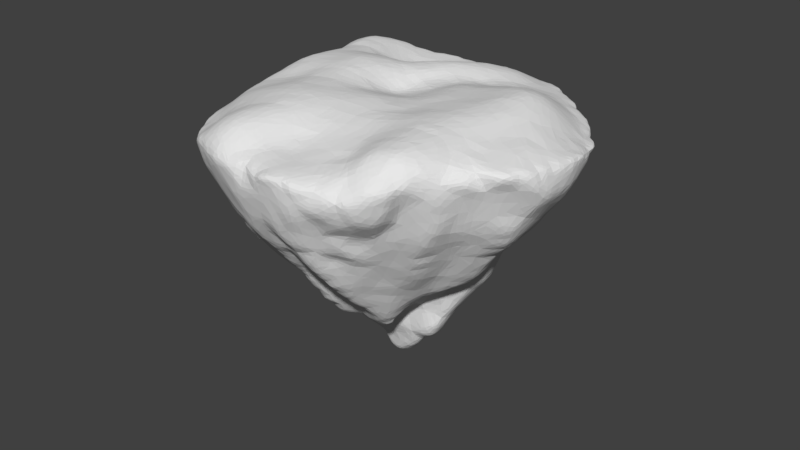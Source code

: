 # Source: Island.blend  (saved by Blender 2.79.0; exported with 4.5.12 LTS)
import bpy
from mathutils import Matrix  # noqa: F401  (used for matrix-valued properties, if any)

bpy.ops.wm.read_factory_settings(use_empty=True)
scene = bpy.context.scene
scene.name = 'Scene'

# ---- collections
col_collection_1 = bpy.data.collections.new('Collection 1'); scene.collection.children.link(col_collection_1)

# ---- materials (node trees are filled in below, after node groups)
mat_material_001 = bpy.data.materials.new('Material.001')
mat_material_001.alpha_threshold = 0.0
mat_material_001.use_transparent_shadow = False
mat_material_001.roughness = 0.5

# ---- material node trees

# ---- world
world_world = bpy.data.worlds.new('World'); scene.world = world_world
world_world.color = (0.05088, 0.05088, 0.05088)
world_world.use_sun_shadow = False
world_world.sun_shadow_jitter_overblur = 0.0
world_world.cycles.sampling_method = 'MANUAL'

# ---- meshes
me_cone = bpy.data.meshes.new('Cone')
me_cone.from_pydata([(0.2357, 0.08682, -1.12), (-0.02222, -0.03873, -1.138), (0.5063, -0.3871, -1.143), (-0.8333, 0.3641, -0.7966), (0.3881, -0.05231, -1.188), (0.5497, -0.02114, -1.177), (-0.304, 0.6029, -1.114), (-0.3579, -0.1501, -1.182), (0.1969, -0.1273, -1.15), (0.695, 0.4473, -1.111), (0.8694, 0.2546, -0.7517), (-0.04432, -0.9482, -1.047), (0.5214, -0.5268, -1.134), (0.5347, 0.674, -0.7351), (0.7762, -0.2811, -1.078), (-0.6915, -0.5219, -0.9035), (-0.1855, -0.179, -1.149), (0.8467, 0.3329, -0.7604), (0.8377, 0.5459, -1.126), (-0.9794, 0.0008963, -1.052), (0.4247, -0.4105, -1.172), (-0.8688, 0.3307, -1.036), (-0.4058, -0.09119, -1.187), (-0.6483, 0.5251, -1.071), (0.1509, -0.5345, -1.194), (-0.355, -0.4295, -1.142), (-0.6163, 0.02509, -1.167), (-0.2321, 0.4335, -1.143), (0.1427, 0.9771, -0.8981), (-0.1522, -0.2717, -1.156), (0.1123, 0.9452, -0.8505), (0.2718, -0.9223, -0.8415), (-0.03704, -0.922, -0.7284), (-0.08043, -0.4838, -1.142), (0.3461, 0.0414, -1.179), (-0.219, -0.5362, -1.111), (-0.8382, 0.2132, -1.086), (0.7419, 0.7126, -0.8748), (-0.4627, 0.1401, -1.191), (-0.5983, -0.5348, -0.7347), (-0.7784, 0.1903, -1.119), (-0.7498, -0.0627, -0.5633), (-0.433, -0.02702, -1.187), (-0.2684, -0.1989, -1.162), (0.08729, -0.0829, -1.143), (-0.561, 0.2579, -1.189), (-0.2123, -0.1152, -1.147), (0.8908, 0.5188, -1.124), (-0.7917, 0.3675, -1.055), (-0.2266, -0.03279, -1.151), (-0.4087, 0.8728, -0.9384), (0.09751, 0.4577, -1.115), (-0.2461, -0.7008, -1.082), (0.1386, 0.204, -1.078), (-0.6774, -0.4979, -1.152), (0.5568, 0.5516, -1.03), (-0.7936, -0.04185, -1.118), (-0.8936, 0.2613, -1.05), (-0.8155, -0.06997, -0.63), (-0.7668, -0.1062, -1.116), (-0.8227, -0.1597, -0.7692), (-0.07653, -0.2755, -1.162), (-0.6652, 0.08639, -1.152), (-0.4501, 0.2128, -1.191), (-0.06744, 0.5262, -1.081), (-0.06562, 0.2096, -1.131), (0.461, -0.02408, -1.189), (0.7794, 0.5576, -0.8247), (-0.6959, -0.6516, -0.9718), (-0.5736, -0.6715, -1.118), (0.9621, 0.2581, -0.9479), (-0.3262, 0.7397, -1.053), (-0.2365, -0.03229, 0.07685), (-0.5172, -0.04674, -1.19), (-0.002351, -0.03246, 0.2962), (-0.7621, -0.2172, -0.7307), (0.06368, -0.1232, 0.07782), (0.6068, 0.6244, -0.7505), (0.8673, 0.09193, -0.7987), (-0.6593, -0.4718, -0.747), (0.8438, 0.05601, -1.088), (0.08093, -0.298, -0.03258), (0.8957, 0.5467, -0.9302), (0.06004, -0.9769, -0.9004), (0.265, -0.07871, -1.158), (-0.9269, 0.3291, -0.9794), (-0.1189, 0.7532, -1.068), (-0.4878, 0.7077, -0.6676), (0.3171, 0.2077, -1.156), (0.3267, -0.2559, -1.183), (-0.4673, -0.5964, -1.135), (-0.1629, -0.4783, -1.13), (0.392, 0.7993, -0.7446), (-0.6255, 0.4445, -0.7184), (-0.06206, -0.8658, -0.6522), (0.6716, 0.1226, -1.165), (0.7452, -0.02461, -1.157), (0.896, 0.135, -0.8383), (0.7837, -0.3621, -0.8471), (-0.1454, -0.1135, -0.06795), (-0.5734, -0.131, -1.178), (0.9665, 0.4704, -1.03), (-0.1749, -0.3943, -1.146), (-0.8804, -0.1606, -0.9088), (-0.9216, 0.04421, -1.074), (0.2855, -0.7611, -1.159), (0.6421, 0.494, -1.073), (-0.9929, 0.02752, -0.9077), (-0.2443, -0.42, -1.135), (-0.3519, -0.219, -1.18), (-0.5868, 0.1128, -1.18), (-0.6006, -0.06662, -1.171), (-0.7532, -0.1693, -1.111), (-0.7377, -0.5407, -1.015), (-0.7843, -0.3121, -0.8831), (0.6437, -0.2082, -1.138), (-0.857, 0.046, -0.6859), (-0.575, 0.5736, -0.7161), (0.03283, -0.4786, -1.171), (-0.4893, -0.7925, -1.048), (-0.6921, 0.4056, -0.7348), (-0.1882, 0.5643, -0.3573), (-0.1732, 0.09917, -1.156), (0.428, 0.4984, -1.068), (0.152, 0.2758, -1.1), (0.184, -0.1981, -1.166), (-0.5474, 0.6198, -0.6518), (-0.4709, -0.3174, -1.188), (-0.04492, 0.6128, -0.3743), (0.08145, -0.9673, -0.8755), (0.844, 0.4463, -0.8405), (-0.3585, -0.6411, -1.083), (0.09916, -0.6306, -1.178), (-0.6804, 0.5938, -1.004), (-0.8872, 0.3249, -0.8505), (-0.08007, 0.2931, -1.136), (0.8314, 0.5683, -0.876), (0.7856, 0.6809, -1.078), (0.005888, 0.7296, -0.5014), (-0.7304, 0.4717, -1.047), (0.5426, 0.0449, -1.18), (-0.283, 0.1441, -1.162), (-0.8801, 0.08643, -0.749), (0.41, 0.8957, -0.8418), (-0.2183, 0.3371, -0.1537), (-0.3688, 0.3347, -1.18), (0.4518, -0.5737, -1.145), (0.07462, -0.1542, -1.164), (0.02479, 0.9362, -1.028), (-0.5111, 0.4298, -0.6173), (-0.489, 0.5355, -1.149), (0.3756, -0.1236, -1.184), (-0.4376, -0.449, -1.162), (0.5255, 0.3023, -1.147), (0.8273, 0.319, -1.127), (-0.7855, 0.5126, -0.9144), (-0.4138, 0.7517, -0.8071), (0.5666, 0.8058, -1.027), (-0.3663, 0.1783, -1.171), (0.6265, 0.3989, -1.098), (-0.3251, -0.2827, -1.167), (0.6745, 0.5612, -0.7588), (-0.5002, 0.4492, -1.183), (0.5963, 0.273, -1.145), (0.7957, 0.4092, -1.137), (0.6512, 0.7656, -0.8645), (-0.1925, -0.6007, -1.101), (0.5968, 0.6589, -1.036), (0.2535, -0.378, -1.195), (0.5234, -0.7943, -0.8429), (-0.01702, -0.5385, -1.149), (0.9705, 0.3639, -0.9424), (0.2041, -0.4419, -1.199), (0.183, 0.4006, -1.139), (-0.4645, -0.3857, -1.179), (-0.4756, 0.06764, -1.19), (0.4313, -0.6805, -1.121), (-0.8979, 0.1678, -0.7962), (-0.5643, 0.7069, -0.9981), (-0.3512, 0.09466, -1.174), (0.5775, -0.7387, -0.8413), (-0.1208, -0.7501, -1.07), (0.8086, 0.3948, -0.7801), (-0.9645, 0.2143, -0.9081), (0.0336, -0.2664, -1.172), (0.3732, -0.6053, -1.159), (0.8129, 0.6469, -0.8917), (0.4716, 0.3573, -1.121), (-0.6705, 0.6681, -0.897), (-0.547, 0.6782, -0.6997), (-0.5209, 0.6641, -1.046), (-0.007457, -0.1212, -1.161), (-0.7175, 0.553, -0.9353), (-0.3816, -0.3662, -1.161), (0.7423, -0.5139, -0.8807), (0.06007, -0.3287, -1.175), (0.1527, 0.1211, -1.07), (0.01512, 0.493, -1.091), (-0.3682, 0.8131, -1.023), (0.7008, 0.04479, -1.164), (0.02924, 0.2483, -1.098), (-0.7605, -0.4127, -0.8781), (0.5167, 0.1311, -1.186), (-0.9778, 0.1315, -0.972), (-0.8781, 0.4654, -0.9943), (0.4565, 0.152, -1.19), (-0.1389, -0.2718, -0.00285), (0.08698, -0.3912, -1.183), (-0.4111, -0.5125, -1.141), (-0.6002, 0.3529, -0.5516), (-0.7698, 0.3271, -0.7015), (-0.3488, 0.7958, -0.8039), (0.02027, 0.8686, -0.68), (-0.5462, -0.195, -1.187), (0.1834, -0.118, 0.1886), (-0.9287, 0.3824, -1.017), (-0.5645, 0.7477, -0.8549), (0.4017, 0.6532, -1.034), (-0.8508, 0.08722, -1.104), (-0.9207, 0.247, -0.85), (0.1674, 0.03814, -1.09), (0.5085, -0.255, -1.147), (0.4239, 0.8305, -1.016), (-0.519, -0.2588, -1.193), (0.8362, 0.1401, -1.109), (-0.08053, -0.6503, -1.098), (0.1164, -0.4579, -1.19), (0.1174, 0.9987, -0.9826), (0.298, 0.9701, -1.007), (-0.6826, 0.4283, -1.102), (0.03595, -0.9829, -0.9426), (0.7761, 0.07284, -1.148), (0.04946, -0.2914, -0.01787), (0.3244, -0.4273, -1.193), (-0.3849, -0.5765, -1.108), (0.1583, -0.8793, -0.7328), (-0.3056, -0.3698, -1.148), (0.0451, 0.01089, -1.113), (0.4554, 0.8265, -0.8052), (-0.3153, 0.9273, -0.8691), (0.6012, -0.1127, -1.16), (-0.6144, 0.7523, -0.9864), (-0.9293, 0.08563, -0.8226), (0.007016, -0.2033, -1.17), (0.1569, 0.6104, -1.135), (-0.8752, -0.09177, -0.7333), (-0.5077, 0.8021, -0.8755), (0.4196, -0.01669, -0.07753), (-0.4929, 0.308, -1.199), (-0.8549, 0.459, -0.9135), (-0.1477, 0.2433, -1.146), (-0.937, 0.2899, -0.9129), (-0.04979, 0.7072, -0.4463), (0.403, 0.337, -1.139), (-0.8087, 0.2374, -0.6965), (-0.4363, 0.8429, -0.9951), (0.161, 0.7767, -1.09), (0.2624, 0.5496, -1.13), (-0.6013, -0.06294, -0.3707), (-0.6053, 0.05532, -0.3705), (-0.5739, 0.1853, -1.185), (-0.9927, -0.05168, -1.002), (-0.7107, -0.02178, -1.13), (0.3174, 0.687, -1.059), (-0.2409, 0.04983, -1.158), (-0.7174, 0.3317, -1.115), (-0.7642, 0.1072, -1.123), (0.05595, 0.6724, -1.111), (0.01498, 0.3316, -1.101), (0.6059, 0.3336, -1.124), (-0.9844, 0.05419, -0.9839), (-0.1899, 0.3385, -1.146), (-0.685, 0.3763, -0.6548), (-0.6786, -0.06115, -0.4767), (-0.9058, -0.07345, -1.091), (-0.2747, 0.8656, -0.7818), (0.6338, 0.609, -1.048), (0.1106, 0.3707, -1.102), (-0.07965, 0.9196, -0.7829), (-0.4681, 0.711, -1.034), (0.4872, 0.4366, -1.077), (-0.1296, 0.7305, -0.4944), (0.4716, -0.3178, -1.157), (-0.07505, 0.8737, -0.6729), (-0.6024, 0.6453, -0.8038), (-0.2847, 0.3061, -0.1262), (-0.6835, 0.2295, -1.148), (-0.2921, 0.5786, -0.4723), (-0.7883, 0.4438, -1.023), (-0.133, 0.828, -1.045), (-0.2578, 0.7414, -1.054), (-0.1896, 0.6932, -0.4667), (-0.2979, 0.7767, -0.6893), (-0.4048, 0.4919, -0.5637), (-0.3955, 0.7401, -1.042), (-0.6354, 0.1713, -1.166), (-0.189, 0.7448, -1.056), (-0.388, 0.7507, -0.6754), (-0.2324, 0.5836, -1.109), (-0.2654, 0.504, -0.3746), (-0.5662, 0.4865, -0.6953), (-0.1084, -0.06744, 0.1049), (-0.261, 0.9332, -1.011), (0.2469, 0.7461, -1.073), (-0.3712, 0.486, -0.5075), (-0.3647, 0.5608, -0.5267), (-0.02458, 0.6752, -1.093), (-0.6955, 0.4773, -0.8557), (0.01349, 0.7528, -1.095), (-0.4435, 0.839, -0.8781), (-0.2061, 0.7407, -0.5348), (-0.7321, 0.6265, -0.9777), (0.5632, -0.4798, -0.6353), (-0.3116, 0.4965, -1.153), (-0.4421, 0.4402, -0.5843), (-0.2689, 0.664, -0.4966), (-0.7699, 0.3899, -0.7575), (-0.3394, 0.6616, -0.5422), (-0.0513, 0.1266, -1.123), (-0.588, 0.4678, -1.144), (-0.1846, 0.8342, -0.6851), (-0.849, 0.01497, -1.109), (0.09324, 0.7786, -1.096), (-0.6223, 0.7305, -0.8794), (0.1688, 0.8607, -1.054), (-0.1125, 0.9619, -0.8951), (0.04742, -0.773, -1.131), (-0.2703, 0.2163, -1.157), (-0.6309, 0.6381, -1.006), (-0.8769, 0.2796, -0.789), (0.04344, 0.1654, -1.092), (-0.7496, 0.4407, -0.8261), (-0.1786, 0.9043, -0.7641), (-0.8257, -0.2312, -0.9017), (-0.6191, 0.5609, -0.8562), (-0.7629, 0.2651, -0.6513), (0.8811, 0.6073, -0.9324), (-0.01298, 0.9753, -0.8984), (-0.2168, 0.9554, -0.8757), (0.2345, 0.2418, -1.127), (-0.06421, 0.05491, -1.126), (-0.6842, 0.6882, -0.9853), (0.743, 0.4968, -0.7651), (-0.7363, -0.3197, -0.7561), (0.7749, -0.2558, -0.7348), (0.06627, 0.9786, -0.8998), (-0.8235, 0.4069, -0.8666), (-0.1012, 0.9959, -1.001), (0.7361, -0.6063, -0.9956), (-0.9062, -0.1667, -0.9909), (0.5974, 0.805, -0.8661), (-0.4898, -0.1112, -1.192), (-0.6334, 0.2727, -0.5286), (0.08621, 0.5524, -1.122), (0.3185, 0.3699, -1.146), (-0.2132, -0.2047, -0.0409), (-0.8282, 0.171, -0.695), (-0.5038, 0.3705, -1.196), (-0.2578, 0.2888, -1.154), (-0.9757, 0.08092, -1.048), (-0.9649, 0.1355, -0.8836), (0.2526, 0.8414, -0.7285), (-0.1409, -0.08652, -1.146), (-0.05046, 0.7852, -1.081), (0.1548, -0.03358, -1.12), (-0.0946, 0.3769, -1.129), (-0.03644, -0.3437, -1.161), (-0.1434, 0.565, -1.087), (-0.9296, -0.05236, -0.893), (-0.3003, 0.3841, -1.166), (-0.7935, 0.2736, -1.093), (-0.883, 0.1528, -1.079), (-0.678, 0.1383, -0.5269), (0.8737, 0.1779, -0.78), (-0.8624, -0.03227, -0.6806), (0.8629, 0.00739, -0.798), (0.06002, -0.7014, -1.153), (0.621, -0.7207, -1.006), (0.6994, 0.3142, -1.139), (-0.2195, 0.7751, -0.6106), (-0.04501, -0.3045, -0.02412), (-0.6837, -0.08625, -1.137), (0.5989, -0.3809, -1.121), (0.2995, -0.5905, -1.175), (-0.265, 0.3931, -0.2809), (0.4778, 0.7354, -0.7486), (-0.1091, 0.4608, -1.108), (-0.3643, 0.02266, -1.177), (0.3541, 0.4929, -1.108), (-0.4774, 0.6213, -1.094), (-0.02882, 0.8941, -0.7303), (0.7816, -0.1098, -1.127), (-0.1823, 0.8992, -1.022), (-0.02429, 0.5968, -1.085), (0.3992, -0.9303, -0.9561), (-0.6566, -0.1507, -1.148), (-0.5903, -0.5733, -1.172), (-0.6144, -0.7687, -0.9329), (0.9582, 0.03625, -0.9847), (0.6518, -0.4333, -0.7071), (0.4329, -0.2236, -1.172), (0.7703, 0.1583, -1.149), (-0.2754, -0.621, -1.093), (0.8892, -0.2813, -0.9544), (0.7146, -0.3342, -0.7241), (-0.1392, 0.1261, 0.2242), (0.5498, 0.07001, -0.2994), (-0.8071, -0.3249, -0.9685), (0.1034, -0.4424, -0.1603), (-0.1439, -0.4889, -0.2495), (0.7869, -0.466, -0.9162), (0.8346, -0.2537, -1.006), (0.4847, -0.3373, -0.4106), (0.25, -0.1881, 0.04752), (-0.1502, -0.04629, 0.02114), (0.3161, -0.3192, -0.1386), (0.7411, -0.4305, -1.054), (0.2756, -0.4202, -0.1462), (0.6295, -0.1694, -0.4537), (0.1184, 0.05983, 0.3318), (0.5323, -0.2637, -0.3955), (0.277, -0.303, -0.06673), (0.1285, 0.1437, 0.2821), (0.001227, -0.6727, -0.3891), (0.3674, -0.2853, -0.2113), (0.01007, -0.5224, -0.1693), (-0.6744, -0.6439, -0.9056), (-0.4891, -0.2372, -0.3507), (-0.2669, -0.0812, -0.1273), (-0.1431, -0.5881, -0.3968), (0.21, 0.6752, -0.5081), (-0.831, -0.2628, -1.081), (-0.166, -0.6661, -1.084), (-0.6849, -0.298, -1.143), (0.3685, -0.3588, -0.2701), (0.9163, -0.08549, -0.9819), (0.6474, 0.7369, -1.033), (0.3851, -0.09532, -0.04738), (0.5869, -0.1749, -0.4038), (0.3917, -0.1819, -0.1162), (0.4803, -0.2217, -0.277), (0.5938, -0.07555, -0.3558), (0.633, -0.0745, -0.418), (0.3553, -0.06481, 0.008569), (0.5045, -0.1532, -0.2629), (-0.7124, -0.2343, -1.126), (0.7602, 0.02502, -0.616), (0.2884, 0.02928, 0.1575), (0.9181, 0.3754, -0.8701), (0.3313, 0.08404, 0.05389), (0.6187, 0.135, -0.4316), (0.2395, 0.2504, 0.05859), (0.64, 0.04889, -0.4243), (0.4081, 0.04853, -0.03703), (0.6485, 0.3321, -0.5692), (0.8158, -0.3759, -0.9198), (0.7176, 0.2967, -0.6075), (0.4284, 0.1756, -0.1584), (0.7061, 0.06628, -0.514), (0.5949, 0.0811, -0.3712), (0.9646, 0.1292, -0.9898), (0.6841, 0.1598, -0.52), (0.1334, 0.2292, 0.1972), (0.9439, 0.01194, -0.9073), (0.5869, 0.2991, -0.4133), (0.01943, 0.1517, 0.3464), (0.6489, 0.8189, -1.028), (0.6626, 0.4144, -0.6027), (0.2473, 0.1353, 0.1503), (0.3611, 0.1537, -0.04925), (0.6077, 0.226, -0.4209), (-0.9438, -0.09907, -0.9759), (0.523, 0.5013, -0.5035), (0.5925, 0.3759, -0.5201), (-0.0378, -0.8215, -1.084), (0.5483, 0.2371, -0.3195), (0.348, -0.504, -0.3099), (0.5141, 0.4074, -0.415), (0.5374, -0.857, -0.9277), (0.5646, 0.528, -0.6085), (0.6032, 0.7278, -0.8081), (0.1582, 0.9112, -0.7998), (0.6941, -0.6312, -0.8568), (0.4439, 0.52, -0.4879), (0.7319, -0.5208, -1.02), (0.3027, 0.4501, -1.143), (-0.6235, -0.4673, -1.183), (0.09054, -1.003, -1.027), (0.2904, 0.8581, -1.024), (-0.295, -0.9321, -0.9231), (0.2852, 0.1735, 0.0578), (-0.6482, -0.6549, -1.105), (0.3165, 0.1979, 0.009196), (0.1774, -0.4039, -0.1556), (0.247, -0.5794, -0.2975), (0.5507, 0.352, -0.4179), (0.289, 0.2871, -0.03753), (-0.3612, -0.3539, -0.2046), (0.4566, 0.4729, -0.4038), (0.1033, 0.7178, -0.5046), (0.5053, 0.6043, -1.015), (0.3748, 0.5135, -0.416), (0.3523, -0.1662, -0.04734), (0.3756, 0.9448, -0.8918), (0.3696, 0.7664, -1.025), (0.761, 0.7581, -1.054), (0.1944, 0.4991, -1.146), (0.1411, -0.5535, -0.3498), (-0.5225, -0.6272, -1.147), (0.6499, 0.2754, -0.5182), (0.808, 0.7354, -1.005), (-0.7876, -0.4021, -0.95), (0.6036, 0.4573, -0.549), (0.9206, 0.3047, -0.8405), (-0.1627, 0.2647, 0.03808), (0.5665, -0.8224, -1.004), (0.3135, 0.6918, -0.6002), (-0.2968, -0.548, -0.2845), (0.1325, 0.2709, 0.06016), (0.3038, 0.6277, -0.5072), (0.2327, -0.4225, -0.1594), (-0.4096, -0.77, -1.064), (0.4917, -0.7377, -1.055), (-0.06922, 0.195, 0.2362), (0.5125, 0.3245, -0.3128), (0.5292, -0.7738, -1.022), (-0.2892, -0.4581, -0.1924), (0.3543, 0.2804, -0.09284), (0.3005, 0.5304, -0.364), (0.4503, -0.4303, -0.4444), (0.1563, -0.1668, 0.1395), (0.3286, 0.4777, -0.3182), (0.2233, 0.3663, -0.1003), (0.4351, 0.4161, -0.3151), (0.3304, 0.2802, -1.151), (0.2561, 0.9341, -0.8456), (0.1841, 0.8422, -0.714), (0.2094, -0.3158, -0.02897), (0.3072, -0.172, -1.177), (0.2038, 0.2987, 0.006037), (0.3426, 0.002159, 0.06212), (0.4574, 0.04465, -0.1169), (-0.2173, -0.7815, -0.5592), (0.5454, -0.4598, -1.132), (0.2746, 0.5878, -0.4062), (0.9162, 0.09194, -0.8955), (0.0805, 0.2551, 0.1415), (0.1553, 0.7722, -0.6001), (0.2484, 0.7295, -0.5981), (-0.02531, -0.04764, 0.2232), (0.6199, -0.6531, -1.035), (0.1739, 0.3536, -0.04025), (-0.09729, 0.9274, -1.014), (0.9348, -0.1015, -0.8838), (-0.0576, 0.7678, -0.5744), (0.8537, -0.2188, -0.7832), (0.02502, 0.7855, -0.5999), (0.05742, 0.4094, -0.1248), (0.7732, -0.1204, -0.637), (0.1032, 0.6464, -0.417), (0.4434, 0.2363, -1.173), (0.1914, 0.6253, -0.4096), (0.6473, -0.7614, -0.9028), (0.8708, 0.2393, -1.085), (0.8561, -0.07588, -1.028), (-0.2452, 0.6626, -1.08), (0.7186, -0.4482, -0.7934), (0.733, -0.6204, -0.9066), (0.5993, -0.5554, -1.097), (0.7902, -0.3682, -1.033), (-0.1886, 0.4987, -0.2953), (0.157, 0.3915, -0.1157), (0.6595, 0.8205, -0.9164), (0.357, 0.5739, -0.4786), (0.6736, -0.6059, -1.02), (0.5609, -0.6995, -1.043), (0.01283, 0.6571, -0.4158), (0.0289, 0.3888, -0.05127), (-0.02714, 0.2581, 0.1327), (0.597, -0.6114, -0.7722), (0.9823, 0.4085, -1.062), (-0.1062, 0.673, -1.078), (-0.1053, 0.6555, -0.4108), (0.835, -0.154, -1.039), (-0.3738, 0.9068, -0.9993), (0.9319, 0.1994, -1.027), (0.8902, 0.3376, -1.106), (-0.4114, 0.4297, -1.189), (0.01418, 0.5905, -0.3238), (0.1455, 0.5069, -0.2633), (0.7669, -0.3095, -0.7903), (0.7086, -0.69, -0.9068), (0.5174, -0.5525, -0.6195), (-0.06851, 0.1234, 0.3154), (-0.2819, 0.7418, -0.581), (0.7595, -0.567, -0.9261), (-0.3816, 0.6605, -1.085), (-0.6358, -0.5466, -0.848), (0.06845, -0.049, 0.2611), (0.3654, -0.5723, -0.4014), (0.03803, -0.02409, 0.3896), (0.1286, -0.3331, -0.04631), (0.1371, -0.384, -0.1127), (-0.06475, 0.431, -0.1577), (-0.01527, -0.1134, 0.08741), (0.2546, -0.3611, -0.08487), (-0.115, 0.3528, -0.05825), (-0.1282, 0.2374, 0.1456), (0.2592, -0.715, -0.4506), (0.9479, 0.1722, -0.9254), (-0.4879, 0.7237, -0.7943), (-0.2202, 0.5993, -0.4167), (-0.3132, 0.5045, -0.4439), (-0.07771, -0.02848, 0.32), (0.0007645, 0.4159, -1.098), (0.6894, -0.5567, -0.8382), (-0.6722, -0.383, -1.162), (0.1728, 0.6932, -1.117), (-0.5729, 0.5827, -1.079), (-0.21, 0.4415, -0.2546), (0.7204, -0.341, -1.094), (-0.5813, -0.6836, -0.8186), (0.8233, -0.08982, -1.077), (-0.5167, 0.5272, -0.6379), (-0.1299, 0.7793, -0.5972), (0.8511, 0.6887, -1.082), (-0.2736, 0.8269, -1.03), (0.8076, 0.6158, -1.106), (-0.4167, 0.1349, -0.1533), (0.8576, -0.2773, -0.8569), (0.6394, -0.7185, -0.8437), (0.9143, -0.1872, -0.9633), (-0.2853, 0.4314, -0.3424), (0.2197, 0.9768, -0.8971), (-0.4417, 0.3735, -0.4755), (-0.25, 0.2866, -0.0552), (0.6817, -0.2276, -0.5851), (-0.2058, 0.1727, 0.1376), (-0.5874, 0.422, -0.6459), (-0.8976, 0.3702, -0.9115), (0.2873, -0.8625, -1.134), (-0.3764, 0.4097, -0.4898), (0.6408, -0.2902, -0.5786), (0.4686, 0.6763, -0.6943), (0.7922, -0.2059, -1.088), (0.5623, 0.4617, -1.053), (-0.7783, 0.5152, -0.9992), (0.4598, 0.9194, -0.8967), (-0.3518, 0.3771, -0.3703), (-0.3661, 0.3431, -0.297), (-0.7314, -0.5287, -1.107), (-0.324, 0.2317, -0.0475), (-0.04478, 0.3736, -0.05263), (-0.7125, 0.3228, -0.6026), (0.5465, 0.8785, -0.9093), (-0.5922, 0.1921, -0.4384), (-0.6026, 0.3521, -1.17), (-0.2696, 0.08095, 0.1466), (-0.763, 0.1762, -0.6021), (-0.7857, 0.07262, -0.5966), (0.8379, 0.2126, -0.6839), (-0.5269, 0.3294, -0.4395), (0.6724, 0.6833, -0.8087), (-0.3571, 0.1639, -0.05124), (-0.5721, 0.2498, -0.4384), (-0.4709, 0.618, -0.5925), (0.01918, 0.9147, -0.7952), (-0.4366, 0.7351, -0.7357), (-0.7223, 0.2463, -0.5793), (0.6468, 0.4924, -0.6476), (-0.373, 0.09157, -0.05902), (-0.8012, -0.00569, -0.5907), (0.7041, 0.2295, -0.5615), (-0.5443, 0.01781, -1.185), (-0.627, 0.1004, -0.4298), (-0.3816, 0.06577, -0.1426), (0.9513, 0.5507, -0.9859), (-0.3778, 0.8869, -0.8731), (0.1025, 0.8443, -0.6921), (0.6705, 0.2441, -1.148), (0.3607, 0.8724, -0.7871), (0.3763, 0.7495, -0.6933), (0.7048, 0.6612, -1.061), (0.4035, 0.5754, -0.5721), (-0.4718, 0.3124, -0.3413), (-0.4054, 0.2749, -0.1552), (0.5827, 0.1088, -1.177), (0.2877, 0.8856, -0.7919), (-0.5214, 0.2143, -0.3428), (0.7336, 0.4057, -0.7015), (0.794, 0.3346, -0.686), (0.6985, 0.4639, -0.7013), (-0.5508, 0.1131, -0.3435), (0.359, 0.113, -1.18), (-0.2309, 0.01745, 0.2033), (0.2877, 0.7913, -0.6878), (0.7264, 0.3836, -1.129), (0.4377, -0.1845, -0.1837), (-0.652, -0.01938, -0.4149), (-0.2717, -0.01526, 0.1435), (-0.7408, -0.121, -0.6076), (-0.6616, -0.2218, -0.5991), (-0.5488, -0.1277, -0.3493), (-0.3248, 0.002999, -0.09944), (-0.401, -0.04499, -0.2145), (-0.3766, -0.268, -0.2003), (0.5443, -0.1909, -0.3417), (0.3058, 0.962, -0.8915), (-0.2079, 0.1049, 0.1885), (0.4928, -0.09198, -0.2026), (-0.08742, 0.05915, 0.3338), (-0.6085, -0.1177, -0.4208), (-0.6149, 0.4906, -0.783), (0.1891, 0.4568, -0.2432), (-0.48, 0.002828, -0.2659), (-0.3338, 0.3229, -0.1868), (-0.1978, -0.3693, -0.09304), (0.9627, 0.5115, -1.097), (0.6034, 0.5577, -0.7111), (-0.2468, 0.357, -0.2179), (-0.278, 0.2384, 0.005187), (-0.2317, 0.227, 0.05056), (0.5346, -0.0005806, -0.2274), (0.4059, 0.4647, -0.3652), (-0.09826, 0.4742, -0.2266), (0.8474, -0.003167, -1.063), (0.1801, -0.2041, 0.06018), (0.07267, 0.5028, -0.2331), (0.2818, 0.3376, -0.09607), (0.4804, 0.09354, -0.2062), (-0.07465, 0.2589, 0.07837), (0.3464, -0.548, -0.3538), (-0.6056, -0.7715, -1.018), (0.7657, 0.7617, -0.9261), (-0.5574, -0.761, -0.8572), (-0.03871, -0.5401, -0.2182), (0.4736, -0.9054, -0.9946), (-0.8497, -0.1883, -1.092), (0.2148, 0.5639, -0.3551), (0.3995, 0.3326, -0.2001), (-0.6276, -0.7088, -0.8708), (0.7548, 0.1117, -0.5785), (-0.06225, -0.74, -0.4984), (-0.6821, -0.5679, -0.9644), (-0.3642, -0.1403, -0.1742), (-0.1365, -0.5557, -0.3504), (0.3447, -0.9282, -1.064), (-0.01022, -0.7472, -0.4827), (0.2048, -0.9002, -1.134), (-0.1463, 0.9332, -0.8297), (0.3665, -0.6426, -0.4954), (0.4946, -0.6515, -0.717), (0.407, -0.5283, -0.4247), (0.3652, -0.4265, -0.2893), (-0.5472, -0.4053, -1.191), (0.3031, -0.7138, -0.473), (0.4035, -0.6075, -0.5031), (0.4619, -0.7166, -0.6925), (0.4614, -0.5398, -0.5144), (0.4679, 0.2494, -0.2071), (0.9626, 0.3122, -1.038), (0.2256, -0.7021, -1.18), (-0.4526, -0.7367, -0.7131), (0.03435, -0.8438, -1.109), (0.3029, -0.5108, -0.2535), (0.1234, -0.7198, -0.5004), (-0.519, -0.7249, -1.084), (0.2285, -0.7319, -0.4832), (0.02886, -0.4813, -0.1305), (0.2194, -0.8013, -1.17), (-0.242, -0.6195, -0.3433), (0.2619, -0.9593, -0.9155), (0.04511, -0.7699, -0.5264), (0.3349, -0.6925, -0.5098), (0.2809, -0.8331, -0.6457), (0.4137, -0.3877, -0.3624), (0.4119, -0.8727, -1.049), (-0.0272, -0.6115, -0.3123), (-0.1044, -0.7492, -0.5457), (-0.592, -0.4917, -0.678), (0.5394, 0.5793, -0.6914), (0.5241, 0.7727, -0.8065), (0.09345, 0.8749, -1.061), (0.4191, 0.4162, -1.106), (0.4148, -0.5674, -0.4676), (-0.5517, -0.3913, -0.5011), (0.76, 0.4947, -1.12), (-0.03397, -0.6369, -0.3562), (0.07726, -0.812, -0.5871), (-0.6927, -0.1183, -0.5396), (0.8554, -0.07323, -0.7806), (0.5139, -0.1018, -1.171), (0.5907, -0.7923, -0.892), (-0.3788, 0.2191, -0.1046), (0.8402, 0.7004, -0.943), (0.1937, -0.8536, -0.6591), (0.2809, -0.8841, -0.7663), (0.07365, -0.863, -0.6471), (-0.04058, -0.5666, -0.2595), (0.1033, -0.4724, -0.2136), (0.2086, -0.6857, -0.45), (-0.7466, -0.1706, -0.6717), (0.399, -0.7581, -0.6887), (0.442, -0.4962, -1.163), (-0.7145, 0.02159, -0.512), (-0.169, -0.7701, -0.5488), (-0.9154, -0.005684, -0.8064), (-0.214, -0.4253, -0.1691), (-0.1064, -0.4681, -0.2084), (0.4465, -0.4909, -0.4785), (0.807, 0.0133, -0.7203), (0.3389, -0.5047, -1.186), (0.2639, -0.9422, -1.094), (-0.6969, -0.2841, -0.6792), (0.01219, -0.4178, -0.03533), (-0.05745, -0.7856, -0.5459), (0.4184, 0.1084, -0.1279), (-0.5187, -0.4557, -0.5254), (-0.8033, -0.1297, -0.6873), (0.6402, -0.6509, -0.8058), (-0.357, -0.7151, -0.6086), (0.5858, -0.3084, -0.5124), (0.7044, -0.2853, -0.6754), (0.1485, -0.4996, -0.2604), (-0.625, -0.1865, -0.5204), (-0.272, -0.5255, -0.2369), (0.2516, -0.6581, -0.3849), (0.3415, -0.8502, -0.7634), (-0.5956, -0.2861, -0.5122), (0.1759, -0.6305, -0.4274), (-0.4857, -0.52, -0.5496), (0.2189, 0.8, -0.6666), (0.317, -0.629, -0.3825), (0.2957, -0.5476, -0.2847), (0.7866, 0.2569, -0.6386), (0.7169, 0.7985, -0.9828), (0.26, -0.5311, -0.2368), (0.331, -0.6607, -0.4616), (0.4518, -0.842, -0.8575), (-0.5544, -0.8235, -0.9875), (0.2272, -0.2908, -1.185), (-0.3882, -0.505, -0.3805), (0.07542, -0.7304, -0.5061), (-0.1455, -0.04645, 0.1713), (0.4651, -0.6331, -0.604), (0.2146, -0.7805, -0.5598), (0.2488, 0.1585, -1.126), (0.1293, -0.6437, -0.4342), (0.3922, -0.8079, -0.7719), (-0.5588, -0.6082, -0.7513), (0.1128, -0.1626, 0.04681), (0.542, 0.3784, -1.1), (-0.628, -0.6414, -0.8353), (-0.6096, -0.3614, -0.5522), (0.1012, -0.5348, -0.3007), (-0.6418, -0.4428, -0.6756), (0.2052, -0.5783, -0.3296), (-0.6613, -0.3865, -0.6412), (-0.701, -0.4759, -0.8396), (0.2477, -0.765, -0.5251), (0.3423, -0.7865, -0.6556), (0.2993, -0.7511, -0.5195), (0.367, -0.6729, -0.5454), (0.5981, -0.2923, -1.126), (0.2002, -0.5292, -0.2748), (0.1677, -0.4415, -0.2042), (-0.1057, -0.369, -1.153), (-0.3267, -0.5002, -0.2806), (-0.458, -0.6368, -0.5927), (0.3074, -0.9739, -1.035), (-0.2523, -0.5882, -0.3035), (-0.5193, 0.3821, -0.5556), (0.4349, -0.08171, -0.1154), (0.2383, -0.2428, 0.01471), (-0.3676, -0.6725, -0.5457), (0.3371, -0.7162, -0.5458), (0.1505, -0.5314, -0.2882), (0.00867, -0.6393, -1.142), (-0.2158, -0.5369, -0.2651), (0.061, -0.4346, -0.09555), (0.3928, 0.2151, -0.09673), (-0.3325, -0.7071, -0.5188), (0.5121, 0.2239, -0.2691), (0.5438, 0.1434, -0.3293), (-0.2711, -0.8862, -0.7703), (0.4147, 0.2699, -0.1523), (0.4598, 0.3169, -0.2441), (0.3557, 0.3329, -0.156), (0.04821, -0.7144, -0.4473), (0.1043, -0.7478, -0.5469), (0.08804, 0.4466, -0.1864), (0.9306, 0.423, -1.107), (-0.1607, -0.5143, -0.281), (0.535, -0.3778, -0.5157), (0.3345, -0.3526, -0.1918), (0.01006, -0.5598, -0.2304), (-0.19, -0.5718, -0.334), (0.5072, -0.4824, -0.5615), (-0.0003976, 0.5527, -0.2654), (0.001964, 0.4516, -0.181), (0.1688, -0.8509, -1.157), (-0.7845, -0.4188, -1.034), (-0.1082, -0.7106, -0.4881), (-0.05023, -0.7223, -1.093), (0.5583, -0.68, -0.7856), (-0.2968, -0.2757, -0.06167), (0.03894, -0.639, -0.3637), (0.4838, -0.5654, -0.5593), (0.5291, -0.5913, -0.6876), (0.4307, -0.6225, -0.5515), (0.3081, -0.2231, -0.06565), (0.01037, -0.3601, -0.008318), (-0.3409, -0.7169, -0.5616), (0.4929, 0.0002938, -0.1605), (-0.08932, -0.511, -0.2508), (-0.6939, -0.7023, -1.043), (0.07895, -0.9156, -0.7165), (-0.3677, -0.6077, -0.4477), (0.196, -0.7457, -0.5194), (-0.4566, 0.2921, -0.2562), (-0.4505, 0.2244, -0.1882), (-0.4946, 0.2004, -0.2785), (0.8569, 0.4316, -1.136), (-0.4242, 0.08928, -0.2268), (0.1534, -0.9695, -0.9076), (0.1839, -0.5901, -0.3813), (0.5641, 0.1944, -1.174), (-0.4948, 0.09555, -0.2979), (-0.1909, -0.5974, -0.375), (-0.3924, 0.02198, -0.2172), (-0.1069, -0.5327, -0.3019), (-0.004732, -0.7886, -0.5355), (-0.4974, -0.3107, -0.3755), (0.3537, -0.8233, -1.114), (0.2802, -0.05826, 0.1284), (-0.205, -0.9177, -0.7692), (0.136, 0.5637, -0.3073), (0.2383, -0.4573, -0.1873), (-0.1214, 0.5571, -0.3024), (-0.03908, -0.07948, 0.1552), (0.05037, -0.5172, -0.2016), (0.1737, 0.4181, -0.187), (-0.1771, 0.3978, -0.1812), (0.00983, -0.9654, -0.8422), (-0.1102, -0.3483, -0.0385), (0.547, -0.1114, -0.2943), (0.5812, -0.003439, -0.3079), (0.2167, 0.5044, -0.2979), (0.2737, 0.3826, -0.1577), (0.3112, 0.4522, -0.2635), (-0.1935, 0.3204, -0.08649), (-0.7204, -0.6082, -1.049), (-0.5102, -0.101, -0.2713), (-0.3394, -0.06724, -0.1648), (-0.5631, -0.005138, -0.2985), (0.3878, 0.4007, -0.2435), (-0.4371, -0.1222, -0.2229), (-0.1438, -0.01747, 0.2703), (-0.5394, -0.2105, -0.4078), (-0.2967, 0.1357, 0.04161), (-0.6502, -0.2956, -0.604), (-0.7496, -0.3877, -0.7958), (-0.5923, -0.4204, -0.5854), (0.06659, 0.3179, 0.04321), (0.6874, -0.4172, -1.089), (0.2765, 0.6261, -1.104), (-0.7803, -0.2449, -0.8034), (-0.8312, -0.3419, -1.039), (-0.6019, -0.2783, -1.179), (-0.06934, -0.08589, 0.03476), (0.1541, -0.01081, 0.2842), (-0.8627, -0.1459, -0.8299), (-0.871, -0.2175, -0.9776), (-0.7549, -0.4731, -0.9798), (0.09099, -0.006511, 0.3018), (-0.4879, -0.1789, -0.3218), (-0.03362, -0.2255, -0.02254), (-0.728, -0.4579, -1.129), (-0.3266, 0.02721, 0.04024), (-0.1685, 0.02342, 0.2323), (0.2345, -0.1377, 0.135), (0.7856, -0.5194, -0.9618), (-0.8559, -0.2826, -1.008), (-0.7012, -0.4125, -0.7181), (-0.9632, -0.1154, -1.071), (-0.2339, -0.1566, -0.1057), (-0.5198, -0.5608, -0.6313), (0.307, -0.1195, 0.05916), (-0.2207, -0.03193, -0.0386), (0.2026, -0.04979, 0.2488), (0.02041, 0.2407, 0.1988), (-0.5439, -0.3309, -0.4388), (-0.4484, -0.3733, -0.357), (-0.5398, -0.4751, -0.5889), (-0.2807, -0.3716, -0.09492), (-0.3179, -0.1947, -0.1286), (0.08921, -0.2211, -0.02925), (0.2398, -0.5167, -1.195), (0.1325, -0.08504, 0.2293), (0.6946, -0.6974, -0.9937), (-0.05465, -0.38, -0.03011), (-0.1376, -0.4019, -0.1363), (-0.4383, -0.2634, -0.2939), (0.179, 0.2415, 0.1322), (0.168, -0.2534, 0.01209), (-0.02888, 0.3138, 0.03659), (-0.4328, -0.5716, -0.5021), (-0.4999, -0.6139, -0.663), (-0.00765, 0.1857, 0.2674), (0.0728, -0.3745, -0.0363), (0.4407, -0.8975, -0.911), (0.3089, -0.1743, 0.01265), (0.2104, 0.07159, 0.2555), (-0.3551, -0.4248, -0.2565), (-0.4181, -0.6307, -0.5524), (-0.467, -0.6761, -0.6447), (-0.1055, -0.1715, -0.0336), (0.3904, -0.7524, -1.111), (0.6197, -0.5335, -0.7482), (0.3636, -0.2402, -0.1538), (0.2666, -0.4916, -0.2082), (0.4271, -0.2964, -0.296), (0.585, -0.4067, -0.6058), (0.6202, -0.2365, -0.498), (0.6606, -0.3472, -0.6498), (0.2695, -0.6197, -0.3342), (0.8924, 0.03916, -0.8695), (0.006937, -0.8753, -0.6331), (0.8852, -0.134, -0.8086), (0.4705, 0.06858, -1.192), (0.7072, -0.1709, -1.139), (0.9187, 0.197, -0.8697), (0.8129, -0.1173, -0.7016), (0.978, 0.4314, -0.9689), (0.912, -0.2176, -0.8568), (0.8172, 0.1122, -0.7129), (0.7836, -0.2027, -0.6803), (0.6168, 0.02066, -1.17), (0.707, -0.1117, -0.5343), (0.8934, 0.1538, -1.048), (0.9257, 0.6279, -0.987), (0.6695, -0.07541, -1.16), (0.8964, -0.02496, -0.8494), (0.6741, -0.05342, -0.4792), (0.7179, -0.2576, -1.116), (0.7097, -0.01597, -0.5299), (0.1957, -0.3715, -0.1006), (0.7364, -0.06792, -0.587), (0.8043, -0.01348, -1.126), (0.5578, -0.1966, -1.145), (0.906, 0.449, -0.9149), (0.5016, 0.7458, -1.021), (0.7854, -0.05296, -0.6774), (0.9078, -0.004928, -0.9929), (0.6711, -0.1762, -0.5111), (0.7418, -0.2051, -0.6328), (-0.4432, -0.1794, -0.2636), (0.1647, -0.7688, -0.5495), (0.07727, -0.1107, 0.1626), (0.1202, -0.8358, -0.6783), (-0.2053, -0.3286, -0.01859), (-0.09001, -0.608, -0.3875), (-0.07111, -0.7047, -0.4549), (0.1993, -1.004, -1.028), (-0.4017, -0.351, -0.2797), (0.1943, 0.1539, 0.206), (0.0844, 0.2085, 0.2565), (0.02127, 0.2686, 0.07706), (0.5085, 0.8454, -1.016), (-0.01254, 0.05147, 0.4072), (-0.2527, -0.2626, 0.01239), (0.6199, -0.785, -0.9793), (0.1886, -0.8055, -0.5972), (0.8051, -0.4431, -0.991), (-0.1461, -0.7215, -0.5176), (-0.3712, -0.4583, -0.3234), (-0.2701, -0.6924, -0.4272), (-0.3425, -0.7866, -0.6556), (0.05828, -0.5567, -0.2745), (-0.3229, -0.3192, -0.1233), (-0.1399, -0.9666, -0.945), (-0.2876, -0.7238, -0.4715), (-0.9561, 0.2878, -1.038), (-0.3472, -0.5475, -0.3541), (-0.07836, -0.5728, -0.3257), (-0.2133, -0.7311, -0.4887), (0.1877, -0.6168, -1.189), (-0.2956, -0.8416, -0.6712), (-0.2412, -0.9487, -0.9916), (-0.3637, -0.9132, -0.9403), (-0.3974, -0.7939, -0.7655), (0.06302, -0.5488, -1.175), (-0.02276, -0.4871, -0.1255), (0.4931, 0.9107, -1.014), (0.3142, -0.5874, -0.3404), (-0.2448, -0.853, -1.065), (-0.2047, -0.8741, -0.6801), (0.1133, -0.8918, -1.128), (-0.3154, -0.9297, -1.046), (-0.1854, -0.6844, -0.4586), (-0.3993, -0.7578, -0.6885), (0.009818, -0.9955, -1.014), (-0.1106, -0.9517, -0.8707), (-0.4711, -0.8667, -0.9188), (-0.3364, -0.9074, -0.8494), (-0.3357, -0.849, -0.7609), (-0.417, -0.713, -0.6411), (0.1533, -0.6755, -0.4671), (-0.3238, -0.6567, -0.4325), (0.4687, 0.57, -0.621), (-0.1095, -0.5805, -1.11), (-0.304, -0.7484, -0.5201), (0.01453, -0.5907, -0.2727), (-0.3318, -0.706, -1.076), (0.3978, 0.9459, -1.006), (-0.2529, -0.765, -0.5239), (-0.4057, -0.8592, -0.8758), (-0.215, -0.326, -1.154), (0.3367, -0.4126, -0.2097), (-0.1316, 0.005435, -1.142), (0.1003, -0.5065, -0.2549), (0.1102, -0.9884, -0.9573), (0.07897, -0.6754, -0.4252), (-0.4993, -0.4008, -0.4472), (0.2005, -0.4891, -0.2314), (0.3133, -0.4612, -0.2116), (0.3576, -0.346, -1.187), (0.3955, -0.7051, -0.623), (0.2919, -0.7816, -0.5704), (0.5097, -0.6458, -1.105), (-0.3829, -0.6272, -0.4991), (0.3422, -0.4688, -0.2631), (0.1553, -0.9544, -1.099), (0.3329, -0.953, -0.9322), (0.04882, -0.6016, -0.3219), (-0.3221, -0.07124, -1.17), (-0.1136, -0.9202, -0.7775), (-0.2877, -0.7872, -1.069), (-0.315, -0.5867, -0.3409), (0.4718, -0.7577, -0.7764), (-0.3985, -0.5557, -0.4322), (-0.3423, -0.8673, -1.056), (-0.5032, -0.7023, -0.7699), (-0.4929, -0.6496, -0.7165), (0.8955, 0.07859, -1.025), (-0.135, -0.9778, -1.009), (0.1362, -0.5902, -0.3975), (0.6556, -0.4932, -1.086), (0.503, -0.834, -1.019), (-0.5059, -0.7981, -0.8518), (-0.254, -0.9236, -0.8545), (0.4466, -0.7995, -1.046), (-0.4426, -0.8142, -0.844), (0.3538, -0.9132, -0.8519), (-0.1089, -0.9094, -1.058), (0.1711, -0.7118, -0.4932), (-0.137, -0.8232, -0.6517), (0.1112, -0.7937, -1.16), (0.296, -0.6804, -0.4266), (-0.1347, -0.7975, -0.593), (-0.2105, -0.978, -1.048), (-0.1768, -0.9087, -1.058), (-0.1812, -0.9432, -0.8961), (0.3885, -0.4781, -0.3744), (0.3567, -0.6181, -0.4451), (-0.2393, -0.8179, -0.6197), (-0.4595, -0.86, -1.026), (0.08778, -0.5994, -0.3758), (0.1063, -0.6951, -0.469), (0.08387, -0.9359, -0.7919), (-0.03877, -0.9764, -0.9252), (-0.05283, -0.5028, -0.1836), (-0.436, -0.4707, -0.4427), (0.1981, -0.9254, -0.7919), (-0.1305, -0.8761, -0.7128), (0.04312, -0.9482, -1.063), (-0.625, -0.7161, -1.073), (-0.4934, -0.5322, -1.171), (0.1716, -0.3727, -1.193), (-0.4909, -0.7567, -0.8019), (-0.397, 0.5451, -1.152), (-0.003599, 0.9966, -0.9994), (0.1862, 0.9369, -1.021), (-0.3771, -0.9212, -1.021), (-0.2167, -0.7809, -1.068), (-0.02172, -0.8248, -0.5734), (0.278, -0.007464, -1.155), (0.05776, 0.08262, -1.091), (0.3132, -0.6792, -1.159), (0.3832, 0.5728, -1.068), (-0.02561, -0.7065, -0.4297), (0.05108, -0.1338, -0.001581), (-0.4412, -0.6607, -1.099), (-0.08142, -0.6606, -0.4187), (0.09487, -0.5757, -0.3372), (-0.1303, -0.6436, -0.4343), (-0.3178, -0.6284, -0.383), (-0.1903, -0.6342, -0.4205), (-0.2687, -0.6585, -0.3797), (-0.335, -0.671, -0.472), (0.2205, 0.3255, -1.139), (0.009799, 0.849, -1.072), (-0.4356, -0.239, -1.191), (-0.3816, 0.2623, -1.176), (0.7698, 0.1778, -0.5968), (-0.3284, -0.4926, -1.121), (-0.3924, -0.6788, -0.6016), (0.003513, -0.4111, -1.163), (-0.6595, -0.5727, -1.152), (0.139, -0.7188, -1.177), (-0.8462, 0.5649, -0.9905), (-0.5457, 0.8169, -0.9865), (-0.3178, -0.7706, -0.5703), (-0.03476, -0.1264, -0.001118), (0.3983, -0.9483, -1.029), (-0.1955, 0.9894, -1.01), (-0.2673, -0.7923, -0.5709), (-0.4156, 0.6724, -0.578), (-0.9857, 0.1962, -1.041), (0.1163, -0.2467, -1.173), (0.783, 0.2528, -1.141), (-0.7502, -0.3418, -1.106), (-0.1026, -0.1593, -1.157), (0.8547, -0.3528, -0.9658), (-0.1283, -0.6801, -0.4665), (0.695, 0.564, -1.077), (0.3894, 0.6276, -0.6121), (-0.2024, -0.4903, -0.2305), (-0.1604, 0.1711, -1.153), (-0.1518, -0.818, -1.069), (-0.9608, -0.1898, -1.068), (-0.2191, 0.5056, -1.127), (-0.06127, -0.4377, -0.1026), (0.987, 0.2055, -0.9943), (0.9167, 0.6009, -1.107), (0.593, 0.8818, -1.022), (0.2018, 1.0, -1.015)], [], [(98, 590, 566), (241, 216, 1211), (319, 656, 229), (295, 110, 62), (221, 863, 282), (1175, 474, 763), (194, 615, 595), (400, 221, 282), (1232, 808, 1171), (328, 341, 178), (749, 325, 338), (1232, 1092, 879), (74, 549, 598), (1096, 1087, 884), (680, 143, 503), (590, 344, 822), (89, 538, 400), (114, 343, 966), (113, 951, 743), (150, 1180, 587), (806, 368, 971), (1034, 1028, 555), (175, 42, 673), (614, 365, 386), (204, 639, 249), (760, 1233, 585), (254, 335, 210), (749, 332, 278), (30, 481, 633), (737, 431, 1230), (190, 178, 279), (142, 242, 806), (151, 400, 538), (114, 407, 511), (139, 646, 23), (36, 370, 40), (168, 840, 1126), (671, 41, 804), (1110, 225, 432), (6, 596, 565), (201, 973, 858), (118, 1091, 170), (1090, 1142, 1179), (112, 737, 59), (1126, 20, 233), (682, 276, 167), (244, 617, 965), (253, 560, 534), (851, 187, 783), (366, 1207, 866), (2, 543, 20), (1228, 122, 141), (1071, 525, 575), (364, 8, 44), (662, 77, 161), (125, 840, 1219), (2, 282, 382), (67, 37, 662), (511, 201, 114), (381, 262, 111), (950, 144, 285), (282, 2, 20), (629, 590, 98), (1029, 202, 686), (17, 660, 10), (484, 574, 1147), (1098, 1141, 1095), (1231, 27, 313), (650, 54, 1208), (61, 243, 184), (884, 1087, 1105), (189, 126, 665), (115, 1030, 1044), (313, 1180, 6), (234, 1205, 402), (1165, 805, 542), (1009, 879, 602), (171, 760, 580), (478, 838, 1010), (19, 104, 321), (1191, 76, 604), (763, 326, 1157), (175, 179, 387), (224, 1220, 563), (27, 271, 369), (396, 486, 1177), (159, 851, 645), (276, 682, 1225), (545, 460, 609), (1166, 1141, 1183), (157, 1051, 1068), (40, 266, 371), (364, 1186, 84), (385, 238, 92), (863, 382, 282), (1139, 751, 757), (363, 86, 289), (55, 645, 123), (94, 1159, 1156), (110, 260, 38), (1231, 298, 367), (851, 159, 269), (92, 238, 680), (230, 1170, 1101), (868, 1106, 1206), (205, 1029, 693), (153, 163, 926), (1145, 1160, 1161), (1200, 173, 485), (68, 951, 915), (110, 295, 260), (1184, 1161, 1095), (813, 343, 983), (1205, 25, 236), (1090, 1149, 1152), (216, 610, 246), (73, 351, 111), (601, 1004, 996), (1184, 1095, 1137), (407, 114, 333), (691, 342, 161), (1192, 131, 1113), (515, 1071, 478), (522, 1129, 575), (222, 488, 1114), (153, 560, 253), (1072, 788, 1059), (32, 1136, 943), (342, 689, 182), (393, 64, 367), (280, 645, 851), (543, 1147, 568), (1160, 1088, 1098), (255, 279, 1211), (644, 14, 1044), (27, 1231, 386), (690, 17, 182), (348, 981, 595), (997, 24, 226), (811, 233, 803), (748, 900, 769), (11, 1175, 1101), (22, 351, 42), (124, 1200, 339), (1077, 1216, 1212), (1027, 797, 788), (5, 1037, 1041), (26, 111, 262), (20, 1126, 282), (136, 82, 336), (395, 100, 213), (550, 575, 1129), (1063, 487, 1132), (1166, 521, 1141), (105, 933, 640), (1037, 140, 686), (871, 149, 638), (1098, 1161, 1160), (145, 248, 357), (869, 394, 1133), (1063, 1121, 487), (89, 1126, 840), (868, 1206, 1014), (849, 1007, 986), (282, 1126, 400), (1071, 377, 999), (39, 779, 79), (105, 640, 769), (24, 1091, 226), (24, 997, 1086), (308, 363, 1201), (182, 689, 690), (14, 411, 569), (388, 257, 1189), (395, 213, 968), (136, 130, 1050), (14, 569, 620), (1228, 65, 318), (69, 1176, 491), (868, 1015, 1106), (1077, 820, 1106), (268, 614, 277), (844, 908, 592), (1121, 230, 1101), (136, 1050, 82), (884, 1150, 935), (131, 402, 1113), (500, 55, 123), (1089, 1088, 489), (64, 386, 367), (142, 177, 242), (123, 1189, 500), (336, 1040, 794), (1063, 869, 771), (839, 1149, 734), (796, 31, 1153), (53, 124, 339), (869, 812, 746), (869, 746, 1214), (67, 342, 130), (965, 257, 244), (147, 1219, 243), (748, 769, 640), (141, 179, 158), (63, 248, 1203), (904, 180, 630), (382, 964, 1147), (625, 137, 505), (20, 803, 233), (106, 1225, 786), (165, 37, 733), (233, 811, 997), (271, 365, 135), (25, 1205, 152), (95, 686, 926), (410, 194, 595), (109, 43, 160), (68, 426, 743), (376, 903, 877), (631, 1034, 403), (1098, 1183, 1141), (270, 359, 19), (1088, 1145, 1080), (1063, 771, 924), (13, 480, 781), (1119, 49, 264), (70, 1031, 609), (396, 1208, 486), (250, 135, 65), (122, 1119, 264), (1071, 562, 792), (54, 486, 1208), (28, 345, 30), (597, 39, 79), (1089, 1098, 1088), (387, 1135, 42), (277, 614, 51), (534, 88, 339), (1154, 1229, 474), (82, 676, 336), (776, 1214, 746), (101, 1033, 580), (1170, 943, 1102), (63, 260, 45), (143, 680, 238), (1077, 1087, 1165), (224, 1039, 1144), (180, 792, 630), (1105, 1090, 1116), (1090, 762, 1142), (308, 1201, 322), (66, 791, 4), (746, 640, 933), (350, 572, 654), (935, 1174, 1096), (181, 1184, 432), (34, 4, 1186), (68, 397, 740), (232, 996, 976), (364, 84, 8), (343, 961, 983), (131, 1192, 234), (197, 393, 353), (1128, 1072, 774), (130, 182, 448), (222, 1093, 1068), (1139, 169, 904), (1219, 184, 243), (26, 62, 110), (521, 766, 1192), (999, 591, 562), (62, 262, 266), (743, 15, 973), (94, 1027, 1185), (348, 484, 981), (1234, 47, 18), (170, 1091, 877), (1072, 1057, 788), (484, 348, 574), (1077, 1212, 820), (94, 1174, 32), (127, 223, 1202), (1072, 1059, 795), (1222, 16, 46), (146, 803, 12), (388, 123, 783), (312, 1022, 897), (38, 63, 158), (262, 381, 59), (168, 1178, 840), (1170, 230, 943), (165, 572, 350), (7, 22, 1135), (253, 187, 153), (797, 916, 1059), (20, 543, 803), (1088, 1080, 1162), (250, 327, 358), (771, 1133, 1153), (1209, 132, 1086), (240, 791, 5), (75, 813, 801), (101, 717, 676), (763, 474, 903), (181, 1229, 1184), (106, 645, 55), (1187, 237, 340), (50, 309, 677), (1089, 1183, 1098), (147, 243, 191), (351, 100, 111), (1187, 196, 220), (207, 1178, 226), (55, 276, 1225), (169, 838, 478), (100, 395, 111), (391, 644, 1030), (1128, 845, 1072), (397, 839, 734), (78, 1035, 810), (60, 971, 966), (1142, 734, 1179), (257, 965, 1189), (129, 924, 1169), (359, 270, 203), (122, 1228, 318), (355, 985, 905), (207, 1207, 195), (198, 584, 626), (157, 436, 1051), (1222, 191, 243), (167, 500, 1051), (383, 997, 811), (25, 193, 236), (150, 587, 162), (1121, 83, 230), (984, 19, 274), (176, 1129, 522), (94, 1156, 1174), (911, 232, 976), (115, 1049, 240), (999, 348, 567), (80, 1144, 725), (776, 1151, 1148), (385, 681, 643), (197, 64, 393), (206, 1060, 944), (776, 736, 1214), (869, 1214, 394), (1027, 94, 32), (140, 1029, 686), (365, 271, 386), (408, 493, 602), (698, 273, 711), (1165, 1159, 805), (321, 262, 56), (98, 410, 455), (68, 915, 397), (77, 718, 161), (903, 225, 877), (801, 701, 700), (197, 353, 51), (370, 21, 48), (326, 376, 1157), (971, 245, 806), (236, 1117, 108), (1098, 1095, 1161), (157, 1235, 466), (471, 368, 107), (27, 369, 313), (789, 824, 711), (549, 957, 843), (397, 732, 839), (661, 209, 352), (364, 220, 1186), (383, 1188, 1086), (696, 164, 154), (5, 66, 1029), (788, 1057, 889), (31, 796, 1173), (1027, 788, 1185), (168, 1126, 233), (41, 789, 804), (312, 908, 1018), (818, 58, 374), (197, 386, 64), (7, 109, 1202), (736, 1148, 515), (31, 771, 1153), (1173, 924, 771), (1089, 489, 1104), (929, 675, 628), (1184, 1229, 1161), (32, 943, 1169), (1209, 376, 132), (45, 286, 656), (0, 1186, 220), (935, 1136, 1174), (971, 103, 333), (48, 229, 265), (394, 1010, 1153), (771, 869, 1133), (552, 392, 1215), (924, 129, 1121), (996, 81, 601), (846, 0, 196), (137, 682, 505), (17, 448, 182), (679, 378, 1220), (171, 448, 513), (250, 358, 271), (486, 54, 977), (242, 107, 806), (78, 375, 1026), (818, 801, 700), (68, 740, 426), (1128, 859, 845), (1142, 849, 621), (668, 658, 372), (203, 1218, 359), (1188, 105, 761), (88, 534, 560), (360, 242, 177), (13, 77, 480), (32, 1169, 916), (84, 151, 538), (329, 219, 177), (646, 139, 288), (48, 265, 370), (166, 1110, 432), (204, 249, 155), (866, 102, 1117), (387, 264, 1135), (371, 36, 40), (374, 245, 818), (370, 265, 286), (58, 671, 374), (29, 1117, 43), (193, 25, 152), (236, 160, 1117), (158, 1203, 327), (114, 966, 333), (674, 259, 692), (789, 700, 701), (56, 262, 59), (127, 968, 223), (95, 926, 679), (1096, 884, 935), (244, 353, 267), (63, 38, 260), (1230, 349, 471), (9, 786, 696), (223, 968, 213), (200, 268, 277), (766, 119, 839), (933, 1017, 1151), (165, 662, 37), (175, 387, 42), (103, 972, 333), (394, 1153, 1133), (1137, 1113, 1184), (1103, 1149, 839), (92, 680, 695), (235, 1173, 795), (261, 471, 107), (629, 98, 455), (34, 1029, 66), (99, 988, 985), (58, 818, 700), (1091, 132, 877), (85, 1082, 251), (181, 474, 1229), (789, 701, 824), (219, 329, 251), (298, 6, 565), (273, 804, 789), (270, 107, 203), (1176, 69, 766), (340, 1119, 122), (849, 1143, 1007), (16, 43, 46), (592, 897, 907), (908, 904, 579), (361, 687, 536), (197, 614, 386), (354, 1200, 485), (116, 671, 659), (329, 254, 210), (84, 1186, 4), (584, 50, 677), (360, 107, 242), (737, 1230, 984), (344, 1036, 822), (954, 692, 259), (632, 384, 619), (175, 673, 110), (93, 300, 712), (133, 618, 23), (1035, 78, 373), (973, 113, 743), (180, 904, 169), (208, 1205, 234), (112, 395, 445), (28, 633, 227), (177, 254, 329), (150, 162, 319), (11, 1101, 1170), (915, 951, 491), (14, 620, 1044), (858, 79, 983), (15, 858, 973), (39, 849, 986), (165, 733, 572), (158, 179, 38), (601, 537, 1004), (39, 986, 779), (183, 360, 177), (127, 1202, 193), (812, 748, 640), (357, 162, 587), (127, 754, 968), (181, 903, 474), (1177, 90, 508), (1101, 1175, 487), (951, 68, 743), (279, 596, 389), (34, 1186, 0), (783, 354, 485), (57, 1082, 215), (217, 1189, 965), (1210, 155, 192), (211, 156, 297), (79, 858, 597), (737, 984, 274), (623, 126, 117), (201, 858, 961), (321, 274, 19), (1132, 748, 812), (448, 171, 1050), (69, 508, 766), (348, 595, 567), (113, 973, 650), (7, 1135, 43), (333, 966, 971), (1178, 168, 172), (236, 193, 160), (321, 56, 274), (34, 66, 4), (629, 455, 1223), (39, 597, 849), (1165, 1096, 1156), (106, 159, 645), (1175, 11, 474), (76, 1058, 604), (380, 1000, 911), (144, 950, 942), (860, 827, 848), (794, 186, 336), (105, 1188, 1017), (776, 1148, 736), (7, 351, 22), (592, 312, 897), (147, 44, 8), (285, 685, 651), (72, 988, 414), (1127, 860, 802), (173, 277, 51), (102, 108, 1117), (313, 369, 587), (506, 51, 353), (99, 414, 988), (70, 609, 1233), (788, 889, 772), (408, 865, 493), (76, 1191, 850), (1215, 347, 552), (99, 969, 414), (1173, 1169, 924), (321, 218, 266), (232, 911, 1009), (88, 846, 339), (373, 97, 1031), (1136, 1102, 943), (616, 754, 486), (1009, 81, 232), (255, 294, 279), (29, 61, 866), (67, 161, 342), (1161, 1229, 1154), (661, 352, 664), (355, 1016, 99), (367, 386, 1231), (1201, 363, 289), (1202, 109, 160), (1058, 76, 850), (549, 613, 957), (998, 598, 1058), (72, 978, 988), (214, 998, 530), (153, 926, 560), (304, 641, 612), (216, 246, 1211), (159, 696, 269), (390, 283, 212), (382, 863, 620), (1232, 1001, 808), (696, 378, 269), (661, 871, 209), (13, 643, 780), (943, 83, 129), (109, 7, 43), (382, 1147, 543), (908, 579, 1018), (163, 679, 926), (846, 196, 53), (229, 23, 319), (125, 538, 840), (349, 1230, 972), (538, 89, 840), (155, 307, 192), (119, 766, 521), (133, 311, 341), (229, 139, 23), (969, 301, 414), (27, 386, 271), (274, 59, 737), (858, 15, 597), (255, 246, 309), (617, 256, 303), (596, 294, 71), (214, 980, 989), (99, 1016, 969), (120, 307, 331), (717, 101, 580), (1180, 150, 389), (115, 1044, 863), (206, 944, 976), (699, 72, 843), (198, 71, 294), (173, 1200, 277), (362, 49, 1119), (563, 154, 586), (132, 1091, 1086), (61, 184, 195), (241, 341, 323), (485, 388, 783), (614, 197, 51), (375, 1042, 1026), (10, 660, 373), (1165, 1156, 1159), (29, 16, 1222), (513, 10, 373), (366, 61, 195), (831, 361, 536), (140, 1037, 5), (18, 786, 627), (289, 86, 296), (999, 574, 348), (1173, 235, 916), (344, 590, 555), (1127, 875, 1128), (725, 1048, 80), (504, 222, 1051), (1184, 52, 432), (1030, 115, 240), (247, 453, 437), (224, 1144, 80), (61, 366, 866), (766, 508, 1192), (54, 650, 977), (164, 922, 154), (78, 1026, 545), (792, 180, 169), (631, 553, 1034), (563, 1220, 154), (115, 863, 1049), (81, 1009, 601), (996, 1191, 976), (748, 1097, 900), (12, 568, 1129), (96, 1048, 391), (14, 644, 411), (522, 1151, 1017), (844, 757, 751), (224, 563, 1039), (545, 398, 460), (375, 810, 790), (224, 401, 1220), (103, 368, 471), (91, 35, 108), (98, 566, 410), (222, 1114, 1093), (1060, 206, 1070), (631, 435, 553), (312, 1018, 399), (185, 146, 176), (629, 555, 590), (29, 1222, 61), (382, 620, 964), (17, 690, 660), (1127, 862, 875), (550, 1129, 568), (217, 965, 263), (1232, 879, 814), (1088, 1150, 489), (615, 194, 566), (187, 851, 153), (72, 414, 843), (372, 674, 655), (240, 1041, 1030), (194, 410, 566), (1232, 1171, 1092), (380, 976, 944), (50, 584, 255), (143, 647, 503), (504, 263, 303), (719, 144, 942), (97, 373, 78), (274, 56, 59), (81, 996, 232), (67, 136, 186), (1070, 355, 905), (75, 60, 966), (686, 95, 1037), (585, 1233, 460), (933, 1151, 776), (1234, 627, 625), (976, 380, 911), (545, 463, 398), (345, 28, 227), (94, 1185, 1159), (178, 190, 618), (1096, 1165, 1087), (200, 65, 135), (543, 2, 382), (1071, 515, 525), (200, 330, 318), (57, 1218, 1082), (257, 485, 506), (725, 622, 1048), (550, 574, 999), (370, 36, 57), (60, 818, 245), (1071, 792, 478), (311, 1210, 192), (142, 356, 177), (614, 268, 135), (545, 1026, 463), (1077, 1106, 1100), (198, 626, 71), (365, 614, 135), (719, 384, 649), (302, 239, 338), (786, 9, 106), (373, 660, 1035), (783, 280, 851), (136, 336, 186), (377, 550, 999), (1178, 207, 195), (377, 1071, 575), (999, 567, 591), (491, 951, 1208), (263, 965, 303), (246, 610, 309), (392, 302, 1215), (148, 782, 1201), (984, 1230, 471), (480, 165, 350), (951, 113, 650), (103, 971, 368), (550, 568, 574), (484, 416, 1073), (1091, 118, 226), (999, 562, 1071), (1234, 18, 627), (38, 175, 110), (402, 131, 234), (844, 909, 1127), (168, 233, 172), (1139, 802, 848), (11, 1080, 1145), (403, 1034, 629), (122, 264, 141), (36, 371, 57), (1139, 757, 802), (267, 322, 617), (104, 19, 359), (96, 1041, 1037), (21, 215, 48), (40, 370, 286), (37, 794, 733), (1029, 140, 5), (88, 560, 693), (117, 712, 300), (980, 214, 530), (150, 618, 389), (671, 58, 700), (763, 1157, 1097), (346, 639, 3), (196, 1187, 53), (1009, 602, 601), (245, 374, 806), (388, 485, 257), (60, 245, 971), (236, 108, 1205), (355, 206, 1016), (79, 779, 855), (217, 504, 1051), (203, 183, 1218), (170, 877, 1110), (1175, 763, 1097), (1232, 814, 1000), (100, 351, 213), (408, 799, 865), (217, 263, 504), (305, 304, 612), (616, 1221, 433), (997, 172, 233), (104, 218, 321), (57, 371, 1218), (84, 4, 151), (259, 674, 698), (954, 714, 927), (120, 316, 210), (781, 350, 654), (1141, 521, 1137), (754, 152, 1177), (119, 1166, 839), (390, 666, 278), (326, 763, 903), (137, 625, 627), (746, 933, 776), (205, 560, 926), (478, 736, 515), (225, 1110, 877), (73, 673, 42), (75, 966, 343), (1009, 814, 879), (204, 215, 639), (206, 976, 1016), (241, 323, 216), (296, 581, 565), (376, 1209, 1157), (786, 18, 922), (1205, 35, 402), (1036, 344, 555), (95, 401, 231), (381, 395, 59), (610, 156, 309), (285, 651, 635), (227, 148, 1181), (29, 43, 16), (231, 199, 95), (314, 641, 293), (290, 626, 296), (255, 198, 294), (124, 53, 200), (61, 1222, 243), (108, 102, 91), (376, 326, 903), (258, 698, 711), (954, 702, 952), (801, 813, 701), (676, 1050, 1033), (147, 125, 1219), (174, 193, 152), (163, 153, 269), (141, 327, 1228), (266, 218, 371), (510, 505, 733), (219, 183, 177), (616, 968, 754), (863, 221, 1049), (760, 70, 1233), (360, 203, 107), (1034, 555, 629), (384, 719, 619), (339, 1200, 534), (92, 695, 681), (5, 791, 66), (453, 247, 541), (362, 46, 49), (319, 162, 656), (609, 1031, 545), (661, 688, 684), (581, 367, 565), (998, 214, 989), (0, 220, 196), (376, 877, 132), (266, 40, 286), (311, 133, 646), (329, 210, 3), (174, 127, 193), (279, 294, 596), (1033, 101, 676), (67, 662, 161), (1200, 354, 534), (316, 3, 210), (402, 52, 1113), (908, 751, 904), (521, 1113, 1137), (195, 1219, 1178), (247, 872, 541), (884, 1105, 1104), (1135, 22, 42), (1117, 160, 43), (754, 174, 152), (406, 729, 722), (1166, 1103, 839), (1170, 1102, 1080), (133, 23, 646), (188, 334, 284), (312, 399, 1022), (592, 907, 844), (191, 1222, 1), (385, 92, 681), (1110, 166, 35), (436, 167, 1051), (596, 71, 565), (241, 1211, 178), (331, 346, 3), (134, 329, 3), (849, 852, 621), (549, 74, 613), (237, 1187, 220), (333, 972, 407), (165, 480, 662), (352, 655, 664), (521, 1192, 1113), (161, 718, 691), (102, 866, 91), (103, 349, 972), (134, 639, 251), (358, 327, 1203), (549, 843, 939), (1207, 118, 170), (116, 374, 671), (1192, 90, 234), (151, 791, 400), (127, 174, 754), (373, 1031, 513), (351, 73, 42), (296, 626, 289), (309, 50, 255), (372, 658, 659), (306, 267, 393), (355, 1070, 206), (279, 178, 1211), (83, 1121, 129), (342, 691, 689), (44, 147, 191), (760, 585, 563), (175, 38, 179), (95, 679, 401), (256, 617, 322), (1129, 146, 12), (45, 656, 248), (623, 314, 293), (185, 1188, 383), (170, 33, 1207), (363, 306, 581), (647, 143, 238), (145, 357, 587), (65, 200, 318), (88, 693, 846), (52, 402, 432), (1177, 208, 234), (198, 255, 584), (45, 260, 286), (1202, 223, 213), (105, 769, 761), (114, 961, 343), (78, 810, 375), (1103, 1152, 1149), (276, 55, 167), (63, 1203, 158), (550, 377, 575), (1041, 240, 5), (30, 345, 666), (673, 26, 110), (77, 780, 718), (362, 1119, 1), (237, 220, 364), (1231, 313, 6), (147, 8, 125), (154, 922, 586), (356, 659, 658), (231, 80, 1048), (358, 1203, 145), (187, 253, 783), (37, 186, 794), (1041, 96, 391), (1128, 861, 859), (185, 176, 1188), (141, 264, 179), (96, 231, 1048), (1205, 208, 152), (1037, 199, 96), (295, 286, 260), (682, 137, 627), (1121, 1101, 487), (1202, 160, 193), (124, 277, 1200), (225, 903, 432), (41, 671, 700), (1202, 213, 351), (6, 298, 1231), (172, 997, 226), (903, 181, 432), (48, 215, 204), (568, 12, 543), (358, 369, 271), (954, 927, 692), (954, 258, 702), (346, 249, 639), (357, 656, 162), (626, 290, 71), (668, 372, 352), (77, 662, 480), (395, 381, 111), (304, 305, 293), (46, 1135, 49), (1127, 802, 757), (1090, 1152, 1116), (1117, 29, 866), (62, 266, 286), (171, 1033, 1050), (954, 259, 698), (60, 75, 818), (792, 562, 630), (929, 703, 675), (367, 581, 393), (904, 630, 819), (218, 104, 359), (796, 1153, 827), (1175, 1132, 487), (340, 1, 1119), (183, 219, 251), (185, 383, 811), (804, 372, 659), (774, 860, 1128), (350, 781, 480), (804, 674, 372), (693, 34, 0), (1165, 542, 1216), (313, 587, 1180), (396, 1177, 508), (1157, 1209, 900), (11, 1170, 1080), (658, 668, 335), (1160, 1145, 1088), (1139, 904, 751), (23, 618, 319), (11, 1145, 1154), (204, 155, 1210), (1141, 1137, 1095), (378, 696, 1220), (139, 229, 288), (732, 915, 1176), (1222, 362, 1), (661, 664, 688), (291, 281, 310), (372, 655, 352), (116, 806, 374), (339, 846, 53), (1187, 330, 53), (1090, 1179, 1149), (1135, 46, 43), (1169, 1173, 916), (308, 267, 306), (1088, 1162, 1150), (872, 247, 437), (385, 781, 238), (222, 504, 488), (679, 163, 269), (481, 30, 666), (363, 581, 86), (330, 200, 53), (673, 73, 111), (0, 846, 693), (984, 261, 19), (600, 74, 598), (156, 211, 309), (362, 1222, 46), (159, 9, 696), (844, 751, 908), (868, 1007, 1015), (677, 211, 239), (1183, 1089, 1166), (217, 1051, 500), (167, 436, 682), (1077, 1165, 1216), (361, 831, 695), (83, 943, 230), (169, 1139, 838), (33, 866, 1207), (312, 592, 908), (379, 292, 594), (269, 153, 851), (1063, 812, 869), (1142, 621, 734), (6, 1180, 596), (103, 471, 349), (478, 1010, 736), (1091, 24, 1086), (224, 231, 401), (363, 308, 306), (91, 1110, 35), (391, 1048, 622), (150, 319, 618), (173, 51, 506), (116, 142, 806), (766, 839, 732), (148, 552, 1181), (26, 673, 111), (508, 69, 491), (47, 922, 18), (126, 623, 665), (145, 587, 369), (1207, 207, 226), (337, 325, 278), (585, 460, 1144), (170, 1110, 33), (1105, 1116, 1104), (21, 370, 57), (1063, 924, 1121), (639, 134, 3), (308, 322, 267), (712, 334, 307), (1145, 1161, 1154), (915, 491, 1176), (90, 1192, 508), (1132, 1097, 748), (255, 1211, 246), (17, 513, 448), (286, 295, 62), (75, 801, 818), (90, 1177, 234), (984, 471, 261), (403, 629, 1223), (301, 969, 939), (884, 1104, 1150), (943, 129, 1169), (301, 843, 414), (105, 1017, 933), (202, 1029, 205), (922, 164, 786), (1157, 900, 1097), (124, 200, 277), (402, 166, 432), (183, 1082, 1218), (188, 284, 323), (184, 1219, 195), (120, 712, 307), (737, 112, 445), (687, 361, 695), (389, 190, 279), (954, 698, 258), (715, 285, 719), (653, 272, 210), (1228, 250, 65), (249, 346, 331), (1178, 172, 226), (77, 13, 780), (368, 806, 107), (341, 241, 178), (222, 1068, 1051), (12, 803, 543), (1207, 366, 195), (287, 612, 611), (1017, 176, 522), (617, 244, 267), (581, 306, 393), (997, 383, 1086), (283, 390, 278), (1181, 337, 345), (15, 743, 597), (11, 1154, 474), (871, 314, 149), (379, 594, 310), (379, 624, 320), (250, 271, 135), (189, 665, 87), (171, 580, 1033), (1142, 1143, 849), (272, 209, 638), (34, 693, 1029), (189, 87, 610), (771, 31, 1173), (86, 581, 296), (375, 790, 1042), (300, 638, 623), (221, 400, 1049), (358, 145, 369), (209, 653, 352), (273, 789, 711), (70, 171, 513), (311, 192, 188), (305, 287, 315), (347, 1181, 552), (389, 596, 1180), (560, 205, 693), (142, 116, 356), (698, 674, 804), (290, 565, 71), (668, 653, 335), (268, 200, 135), (732, 397, 915), (341, 311, 188), (169, 478, 792), (860, 848, 802), (199, 231, 96), (265, 229, 656), (316, 120, 331), (645, 280, 123), (395, 112, 59), (812, 640, 746), (237, 364, 44), (827, 774, 796), (75, 343, 813), (125, 8, 538), (328, 618, 133), (393, 267, 353), (1189, 217, 500), (9, 159, 106), (293, 665, 623), (151, 4, 791), (176, 1017, 1188), (164, 696, 786), (91, 33, 1110), (633, 28, 30), (155, 249, 331), (387, 179, 264), (355, 99, 985), (285, 715, 685), (239, 275, 338), (783, 253, 354), (1063, 1132, 812), (108, 35, 1205), (19, 261, 107), (762, 1090, 1100), (656, 357, 248), (201, 511, 973), (93, 120, 638), (149, 314, 623), (240, 1049, 791), (237, 1, 340), (341, 328, 133), (285, 635, 950), (166, 402, 35), (1059, 235, 795), (49, 1135, 264), (1127, 757, 844), (356, 658, 254), (341, 188, 323), (860, 774, 827), (565, 290, 296), (173, 506, 485), (484, 1147, 416), (307, 334, 192), (146, 811, 803), (235, 1059, 916), (120, 93, 712), (107, 270, 19), (272, 638, 120), (302, 338, 1215), (190, 389, 618), (208, 1177, 152), (117, 284, 334), (237, 44, 1), (199, 1037, 95), (843, 301, 939), (97, 545, 1031), (871, 661, 634), (646, 288, 204), (1027, 916, 797), (388, 1189, 123), (618, 328, 178), (347, 325, 337), (300, 93, 638), (67, 186, 37), (146, 1129, 176), (616, 433, 968), (1082, 85, 215), (85, 639, 215), (17, 10, 513), (210, 335, 653), (117, 189, 284), (378, 679, 269), (950, 606, 942), (157, 466, 436), (929, 628, 923), (215, 21, 57), (712, 117, 334), (52, 1184, 1113), (1235, 157, 1068), (1000, 380, 944), (204, 1210, 646), (146, 185, 811), (1126, 89, 400), (84, 538, 8), (311, 646, 1210), (329, 134, 251), (250, 1228, 327), (144, 719, 285), (47, 1234, 717), (209, 871, 638), (1127, 1128, 860), (676, 82, 1050), (74, 600, 613), (13, 781, 385), (359, 371, 218), (1175, 1097, 1132), (327, 141, 158), (280, 783, 123), (272, 120, 210), (340, 318, 1187), (318, 340, 122), (922, 47, 717), (1050, 130, 448), (334, 188, 192), (658, 335, 254), (177, 356, 254), (136, 67, 130), (231, 224, 80), (253, 534, 354), (288, 48, 204), (1225, 106, 55), (926, 202, 205), (273, 698, 804), (330, 1187, 318), (44, 191, 1), (7, 1202, 351), (391, 1030, 1041), (298, 565, 367), (251, 1082, 183), (203, 360, 183), (272, 653, 209), (244, 506, 353), (33, 91, 866), (401, 679, 1220), (154, 1220, 696), (202, 926, 686), (284, 216, 323), (391, 622, 644), (639, 85, 251), (155, 331, 307), (265, 656, 286), (641, 304, 293), (118, 1207, 226), (702, 258, 711), (359, 1218, 371), (384, 632, 649), (72, 699, 978), (789, 41, 700), (201, 961, 114), (126, 189, 117), (48, 288, 229), (257, 506, 244), (702, 975, 952), (63, 45, 248), (321, 266, 262), (171, 70, 760), (13, 385, 643), (545, 97, 78), (130, 342, 182), (1027, 32, 916), (676, 1040, 336), (774, 1072, 795), (26, 262, 62), (167, 55, 500), (79, 855, 983), (70, 513, 1031), (1136, 32, 1174), (145, 1203, 248), (1166, 119, 521), (1008, 1066, 990), (920, 919, 921), (627, 1225, 682), (804, 659, 671), (121, 570, 938), (661, 684, 634), (927, 923, 921), (406, 722, 946), (919, 715, 649), (87, 1217, 297), (718, 479, 669), (682, 436, 505), (481, 536, 687), (516, 1226, 681), (692, 655, 674), (692, 921, 688), (691, 467, 689), (573, 501, 483), (979, 405, 694), (1109, 472, 479), (628, 663, 793), (952, 704, 714), (692, 927, 921), (824, 958, 711), (1066, 462, 546), (523, 578, 607), (872, 502, 439), (499, 559, 430), (625, 1040, 1234), (668, 352, 653), (782, 1182, 324), (898, 588, 938), (227, 1182, 782), (505, 835, 733), (831, 547, 548), (430, 516, 548), (759, 882, 886), (228, 1182, 1236), (317, 315, 594), (922, 891, 586), (624, 379, 310), (635, 720, 514), (410, 1073, 455), (708, 405, 637), (834, 456, 1204), (430, 559, 561), (1213, 976, 1191), (1056, 975, 1002), (964, 620, 416), (824, 960, 828), (573, 683, 519), (1060, 1070, 905), (867, 825, 526), (824, 828, 958), (519, 683, 1226), (638, 149, 623), (324, 488, 303), (454, 473, 509), (540, 449, 447), (424, 697, 1019), (883, 406, 459), (512, 473, 467), (532, 551, 496), (451, 539, 518), (890, 941, 713), (297, 667, 87), (577, 652, 1005), (727, 589, 936), (708, 657, 694), (647, 654, 1093), (692, 688, 655), (305, 315, 317), (138, 499, 556), (959, 651, 663), (670, 675, 703), (920, 921, 923), (730, 607, 578), (959, 637, 721), (544, 528, 501), (936, 559, 588), (941, 948, 713), (551, 539, 496), (456, 454, 509), (576, 559, 499), (744, 956, 1056), (923, 927, 714), (649, 715, 719), (424, 415, 894), (648, 641, 634), (303, 488, 504), (654, 1235, 1093), (1008, 465, 1066), (430, 548, 547), (628, 793, 920), (1069, 710, 613), (310, 594, 315), (590, 822, 404), (462, 1003, 546), (332, 283, 278), (291, 582, 281), (938, 588, 128), (685, 920, 793), (582, 252, 281), (570, 632, 619), (644, 1044, 1030), (606, 652, 603), (632, 648, 649), (681, 1226, 643), (720, 635, 651), (1039, 563, 585), (643, 1226, 1109), (834, 660, 690), (684, 649, 648), (505, 510, 625), (482, 630, 591), (753, 1131, 476), (1052, 558, 1032), (1067, 1005, 578), (536, 547, 831), (919, 685, 715), (970, 419, 974), (938, 128, 582), (890, 727, 899), (1003, 518, 546), (753, 476, 1163), (227, 1236, 1182), (1114, 647, 1093), (588, 559, 576), (482, 819, 630), (717, 1234, 676), (1003, 468, 451), (238, 781, 654), (292, 320, 275), (675, 670, 628), (606, 950, 514), (211, 292, 275), (305, 665, 293), (595, 981, 410), (604, 939, 969), (416, 620, 569), (554, 556, 283), (310, 281, 624), (315, 287, 611), (297, 594, 292), (633, 1236, 227), (821, 1022, 642), (392, 552, 289), (988, 703, 428), (524, 882, 475), (1069, 465, 593), (1114, 503, 647), (582, 128, 576), (835, 505, 466), (422, 1012, 1065), (315, 291, 310), (872, 437, 502), (337, 278, 666), (1182, 228, 488), (944, 1060, 716), (275, 239, 211), (535, 633, 481), (780, 1109, 479), (923, 628, 920), (724, 942, 603), (684, 648, 634), (721, 514, 720), (688, 919, 684), (666, 390, 212), (452, 1045, 458), (615, 1018, 579), (589, 947, 936), (283, 332, 320), (612, 299, 611), (791, 1049, 400), (936, 947, 738), (726, 850, 996), (228, 707, 503), (584, 677, 239), (1201, 289, 552), (950, 635, 514), (556, 499, 547), (1201, 782, 322), (589, 727, 713), (320, 624, 283), (612, 641, 648), (980, 530, 413), (987, 502, 437), (941, 571, 532), (557, 577, 571), (947, 589, 713), (1217, 317, 594), (704, 953, 703), (793, 651, 685), (577, 551, 571), (284, 189, 610), (584, 239, 302), (786, 1225, 627), (291, 611, 582), (305, 1217, 665), (121, 938, 582), (946, 722, 945), (483, 472, 1109), (252, 138, 281), (337, 666, 345), (619, 719, 942), (283, 556, 212), (994, 1079, 497), (524, 886, 882), (1012, 989, 447), (703, 978, 670), (514, 637, 607), (995, 705, 1079), (942, 606, 603), (610, 667, 156), (695, 831, 548), (424, 1021, 440), (947, 949, 531), (739, 885, 886), (899, 603, 577), (537, 421, 873), (561, 519, 430), (785, 817, 1172), (518, 1003, 451), (561, 544, 519), (953, 428, 703), (442, 418, 1038), (547, 499, 430), (938, 570, 724), (488, 324, 1182), (572, 835, 466), (228, 633, 707), (539, 551, 518), (305, 317, 1217), (882, 729, 883), (816, 457, 880), (571, 551, 532), (457, 729, 882), (332, 749, 338), (469, 880, 527), (554, 624, 281), (987, 1011, 502), (666, 212, 678), (871, 634, 314), (481, 678, 536), (663, 651, 793), (817, 785, 993), (936, 561, 559), (325, 749, 278), (1021, 420, 440), (992, 841, 1075), (969, 1016, 1213), (821, 642, 1023), (744, 1056, 705), (1023, 420, 821), (531, 528, 947), (810, 1052, 1032), (1024, 1022, 399), (570, 299, 632), (817, 830, 1172), (1054, 1038, 418), (631, 403, 411), (406, 883, 729), (1055, 822, 1036), (821, 893, 1022), (959, 720, 651), (1018, 566, 399), (898, 724, 899), (897, 1022, 893), (252, 582, 576), (660, 1204, 1035), (392, 289, 626), (554, 138, 556), (570, 121, 299), (347, 1215, 325), (936, 738, 561), (577, 963, 551), (1003, 462, 1065), (890, 557, 571), (332, 338, 275), (936, 898, 727), (527, 885, 887), (561, 738, 544), (1013, 497, 1064), (558, 1047, 1038), (920, 685, 919), (1109, 683, 483), (667, 297, 156), (688, 664, 655), (790, 1032, 1028), (880, 469, 816), (527, 496, 469), (702, 711, 958), (695, 548, 516), (1114, 228, 503), (470, 883, 450), (516, 519, 1226), (490, 449, 492), (949, 713, 948), (524, 475, 464), (546, 990, 1066), (824, 701, 960), (843, 979, 694), (954, 952, 714), (885, 739, 887), (573, 483, 683), (1005, 730, 578), (472, 473, 512), (466, 1235, 572), (573, 519, 544), (970, 974, 598), (974, 419, 600), (518, 963, 546), (1024, 399, 404), (687, 535, 481), (728, 948, 532), (544, 738, 947), (683, 1109, 1226), (540, 987, 443), (501, 573, 544), (528, 531, 501), (498, 477, 472), (643, 1109, 780), (470, 475, 883), (807, 1227, 808), (970, 998, 989), (138, 576, 499), (667, 610, 87), (138, 252, 576), (1021, 775, 412), (660, 834, 1204), (528, 544, 947), (338, 325, 1215), (303, 965, 617), (654, 572, 1235), (604, 1213, 1191), (299, 612, 632), (449, 540, 453), (556, 547, 678), (483, 501, 498), (633, 535, 707), (451, 490, 492), (689, 467, 456), (463, 1026, 1042), (945, 706, 438), (880, 885, 527), (566, 590, 404), (475, 470, 464), (496, 527, 887), (461, 509, 470), (718, 780, 479), (535, 687, 707), (707, 687, 503), (995, 744, 705), (794, 510, 733), (228, 1114, 488), (695, 680, 687), (647, 238, 654), (483, 498, 472), (1012, 447, 468), (955, 948, 887), (466, 505, 436), (723, 501, 531), (1001, 716, 807), (980, 413, 987), (469, 449, 453), (469, 492, 449), (514, 1005, 606), (495, 524, 464), (422, 419, 1012), (540, 447, 934), (477, 498, 533), (509, 464, 470), (533, 524, 477), (473, 495, 464), (473, 454, 467), (533, 723, 531), (728, 496, 887), (475, 882, 883), (739, 955, 887), (533, 886, 524), (718, 669, 691), (473, 464, 509), (672, 461, 1204), (457, 882, 759), (948, 728, 887), (496, 728, 532), (479, 472, 512), (479, 467, 669), (949, 948, 955), (899, 557, 890), (727, 898, 899), (690, 689, 456), (1234, 1040, 676), (885, 759, 886), (570, 619, 724), (891, 922, 717), (691, 669, 467), (472, 477, 473), (410, 981, 1073), (463, 435, 398), (530, 1058, 850), (727, 890, 713), (533, 955, 886), (899, 577, 557), (899, 724, 603), (452, 1043, 1045), (501, 723, 498), (913, 541, 872), (459, 452, 450), (442, 438, 418), (434, 1118, 753), (116, 659, 356), (439, 1019, 697), (1140, 1006, 917), (452, 459, 946), (945, 444, 440), (615, 579, 819), (457, 759, 885), (1144, 1039, 585), (672, 456, 509), (816, 453, 541), (529, 893, 412), (454, 456, 467), (473, 477, 495), (898, 938, 724), (117, 300, 623), (446, 1045, 1047), (458, 1045, 446), (442, 441, 438), (872, 697, 709), (1011, 413, 873), (913, 722, 729), (816, 469, 453), (324, 303, 256), (890, 571, 941), (212, 556, 678), (430, 519, 516), (921, 919, 688), (514, 721, 637), (741, 458, 446), (1011, 910, 502), (1011, 987, 413), (684, 919, 649), (867, 517, 825), (741, 446, 1035), (945, 722, 709), (424, 440, 697), (417, 1046, 493), (443, 987, 437), (695, 516, 681), (540, 934, 987), (457, 816, 729), (441, 946, 945), (741, 1035, 1204), (1053, 1144, 398), (449, 468, 447), (883, 459, 450), (913, 709, 722), (872, 439, 697), (929, 923, 714), (704, 929, 714), (514, 607, 730), (910, 439, 502), (910, 1019, 439), (996, 1004, 726), (482, 591, 567), (959, 663, 670), (598, 974, 600), (420, 412, 821), (531, 949, 955), (297, 1217, 594), (632, 612, 648), (121, 611, 299), (624, 554, 283), (441, 442, 946), (415, 424, 1019), (913, 872, 709), (936, 588, 898), (434, 1021, 424), (449, 490, 468), (503, 687, 680), (724, 619, 942), (1042, 1028, 553), (1008, 523, 593), (531, 955, 533), (723, 533, 498), (678, 547, 536), (941, 532, 948), (782, 324, 322), (314, 634, 641), (1021, 412, 420), (121, 582, 611), (725, 1144, 1053), (419, 970, 1012), (666, 678, 481), (564, 725, 1053), (1021, 434, 775), (729, 541, 913), (452, 442, 1043), (332, 275, 320), (947, 713, 949), (1069, 419, 465), (955, 739, 886), (953, 704, 744), (530, 998, 1058), (873, 413, 726), (529, 809, 893), (305, 612, 287), (1060, 905, 994), (1060, 994, 716), (422, 465, 419), (593, 710, 1069), (428, 953, 744), (945, 709, 444), (652, 606, 1005), (524, 495, 477), (3, 316, 331), (956, 952, 1056), (523, 990, 578), (148, 1201, 552), (652, 577, 603), (554, 281, 138), (415, 1019, 910), (706, 945, 440), (1011, 873, 910), (460, 398, 1144), (435, 1053, 398), (227, 782, 148), (710, 979, 957), (1067, 546, 963), (405, 708, 694), (227, 1181, 345), (1064, 1002, 992), (523, 607, 405), (1066, 422, 1065), (492, 469, 496), (549, 1058, 598), (518, 551, 963), (753, 775, 434), (753, 1163, 775), (422, 1066, 465), (959, 670, 978), (1069, 600, 419), (211, 677, 309), (427, 1002, 975), (1035, 446, 810), (822, 636, 1024), (394, 736, 1010), (807, 526, 1227), (526, 1013, 867), (540, 443, 453), (613, 710, 957), (405, 607, 637), (428, 995, 985), (625, 794, 1040), (959, 978, 657), (978, 703, 988), (1073, 1223, 455), (460, 1233, 609), (893, 821, 412), (417, 415, 605), (1069, 613, 600), (583, 411, 644), (580, 760, 586), (1181, 347, 337), (479, 512, 467), (392, 626, 302), (577, 1005, 963), (417, 493, 520), (990, 546, 578), (1000, 1001, 1232), (1003, 1065, 468), (699, 694, 657), (1000, 814, 911), (1002, 427, 932), (424, 894, 434), (741, 1204, 461), (523, 1008, 990), (427, 958, 932), (615, 819, 482), (843, 957, 979), (1005, 1067, 963), (453, 443, 437), (1018, 615, 566), (604, 969, 1213), (211, 297, 292), (981, 484, 1073), (497, 1079, 705), (952, 975, 1056), (980, 934, 989), (291, 315, 611), (417, 605, 1046), (994, 526, 807), (539, 451, 496), (379, 320, 292), (970, 598, 998), (670, 663, 628), (1001, 807, 808), (976, 1213, 1016), (593, 405, 710), (959, 657, 637), (87, 665, 1217), (970, 989, 1012), (988, 428, 985), (897, 809, 758), (657, 708, 637), (604, 1058, 939), (457, 885, 880), (546, 1067, 578), (1000, 944, 1001), (1002, 932, 992), (1056, 1002, 705), (537, 873, 1004), (593, 523, 405), (1065, 1012, 468), (1023, 418, 438), (1191, 996, 850), (324, 256, 322), (128, 588, 576), (1147, 574, 568), (421, 537, 605), (284, 610, 216), (452, 946, 442), (994, 497, 526), (451, 492, 496), (1023, 642, 636), (1038, 1054, 636), (994, 807, 716), (566, 404, 399), (514, 730, 1005), (1008, 593, 465), (428, 744, 995), (434, 894, 1118), (302, 626, 584), (1024, 404, 822), (1022, 1024, 642), (1023, 438, 420), (497, 705, 1064), (440, 444, 697), (420, 706, 440), (558, 1036, 1032), (934, 447, 989), (910, 873, 421), (694, 699, 843), (891, 580, 586), (978, 699, 657), (816, 541, 729), (490, 451, 468), (1042, 790, 1028), (461, 470, 450), (706, 420, 438), (463, 553, 435), (863, 1044, 620), (991, 785, 1123), (631, 583, 564), (710, 405, 979), (1047, 1045, 1038), (897, 758, 907), (583, 631, 411), (580, 891, 717), (1043, 442, 1038), (446, 1047, 558), (583, 644, 622), (529, 412, 775), (435, 631, 564), (456, 834, 690), (458, 450, 452), (558, 636, 1055), (1052, 810, 446), (441, 945, 438), (944, 716, 1001), (1053, 435, 564), (228, 1236, 633), (760, 563, 586), (456, 672, 1204), (934, 980, 987), (1023, 1054, 418), (530, 850, 726), (725, 564, 622), (810, 1032, 790), (549, 939, 1058), (458, 741, 461), (406, 946, 459), (726, 1004, 873), (1028, 1032, 555), (558, 1055, 1036), (463, 1042, 553), (1045, 1043, 1038), (403, 1223, 411), (553, 1028, 1034), (461, 672, 509), (1068, 1093, 1235), (558, 1038, 636), (558, 1052, 446), (897, 893, 809), (583, 622, 564), (959, 721, 720), (835, 572, 733), (458, 461, 450), (1073, 569, 1223), (1147, 964, 416), (1054, 1023, 636), (1055, 636, 822), (462, 1066, 1065), (929, 704, 703), (526, 497, 1013), (510, 794, 625), (779, 962, 855), (823, 1120, 854), (931, 772, 747), (778, 1074, 805), (1124, 1020, 937), (778, 805, 1159), (973, 901, 650), (956, 744, 704), (901, 967, 1221), (431, 982, 972), (1061, 1193, 787), (993, 785, 962), (845, 1057, 1072), (973, 511, 901), (952, 956, 704), (861, 875, 755), (650, 1208, 951), (431, 737, 445), (995, 1079, 905), (433, 1221, 445), (1036, 555, 1032), (616, 486, 977), (445, 395, 968), (431, 967, 982), (1221, 616, 977), (967, 407, 982), (901, 1221, 977), (983, 855, 857), (896, 745, 930), (1208, 396, 491), (830, 1014, 1006), (865, 937, 493), (494, 856, 1025), (940, 799, 408), (1013, 1064, 1075), (975, 702, 958), (482, 567, 615), (830, 817, 993), (1209, 769, 900), (993, 986, 830), (407, 972, 982), (881, 1199, 874), (935, 1150, 1162), (1094, 832, 599), (881, 874, 912), (940, 735, 895), (1221, 431, 445), (889, 1057, 1155), (844, 907, 909), (1013, 1075, 867), (1171, 798, 735), (486, 754, 1177), (416, 569, 1073), (396, 508, 491), (991, 932, 958), (910, 421, 415), (932, 991, 1123), (896, 930, 892), (1172, 992, 1123), (1078, 1112, 1134), (992, 1075, 1064), (608, 755, 1158), (1158, 837, 1164), (608, 800, 767), (1122, 1167, 906), (896, 892, 878), (777, 1061, 787), (597, 426, 852), (1057, 845, 859), (522, 575, 525), (1078, 940, 895), (772, 931, 788), (836, 833, 764), (511, 407, 901), (983, 857, 813), (823, 1124, 799), (836, 1124, 864), (517, 867, 1083), (755, 608, 767), (542, 805, 1115), (928, 770, 1197), (1080, 1102, 1162), (856, 494, 864), (1140, 1172, 1006), (1173, 796, 795), (429, 928, 1197), (770, 928, 896), (765, 842, 889), (902, 1062, 1224), (426, 740, 852), (842, 765, 1168), (901, 407, 967), (745, 896, 429), (1136, 1162, 1102), (1111, 881, 912), (902, 1074, 742), (991, 958, 828), (597, 743, 426), (815, 931, 742), (857, 855, 962), (912, 1212, 1111), (772, 842, 747), (1172, 1123, 785), (856, 925, 1025), (431, 972, 1230), (864, 876, 507), (1190, 423, 1193), (876, 854, 507), (856, 507, 925), (1172, 830, 1006), (1020, 1125, 937), (901, 977, 650), (761, 1209, 1086), (740, 734, 621), (755, 773, 750), (788, 931, 1185), (1212, 912, 820), (1206, 820, 874), (856, 864, 507), (421, 605, 415), (1057, 918, 1155), (520, 493, 937), (642, 1024, 636), (772, 889, 842), (1216, 542, 1115), (1155, 765, 889), (837, 1158, 755), (773, 862, 750), (878, 825, 517), (1118, 1125, 1131), (993, 962, 779), (870, 517, 1138), (867, 1075, 1083), (444, 709, 697), (1188, 761, 1086), (896, 870, 770), (1103, 1166, 1089), (837, 750, 1164), (815, 1185, 931), (425, 940, 408), (1209, 761, 769), (1124, 836, 1020), (773, 755, 875), (854, 876, 823), (1139, 848, 838), (830, 986, 868), (1103, 1116, 1152), (986, 993, 779), (1118, 894, 417), (833, 476, 764), (597, 852, 849), (881, 1081, 1199), (1074, 902, 1224), (1168, 1107, 847), (928, 429, 896), (431, 1221, 967), (1151, 522, 525), (828, 853, 785), (1107, 800, 847), (836, 764, 1020), (1219, 840, 1178), (875, 861, 1128), (991, 828, 785), (962, 960, 857), (1153, 838, 848), (992, 1172, 841), (937, 1125, 417), (853, 960, 962), (413, 530, 726), (820, 1206, 1106), (932, 1123, 992), (881, 1111, 1081), (862, 773, 875), (809, 784, 758), (823, 864, 1124), (1062, 902, 742), (912, 874, 820), (986, 1007, 868), (836, 864, 494), (918, 1057, 859), (828, 960, 853), (823, 799, 1120), (960, 701, 813), (785, 853, 962), (1146, 829, 925), (750, 837, 755), (905, 1079, 994), (958, 427, 975), (1074, 778, 742), (417, 520, 937), (918, 767, 1155), (489, 1150, 1104), (876, 864, 823), (768, 1092, 425), (765, 1155, 1168), (896, 878, 870), (784, 756, 758), (767, 918, 859), (960, 813, 857), (968, 433, 445), (752, 809, 529), (937, 865, 1124), (797, 1059, 788), (1002, 1064, 705), (830, 868, 1014), (983, 961, 858), (1122, 888, 1168), (1134, 1112, 777), (833, 494, 1025), (1171, 808, 914), (825, 1227, 526), (1194, 1134, 1167), (1122, 423, 888), (799, 1124, 865), (770, 870, 1138), (1194, 507, 854), (1131, 1125, 764), (1112, 798, 777), (602, 493, 1046), (778, 815, 742), (777, 787, 906), (825, 878, 1227), (911, 814, 1009), (1163, 476, 731), (1116, 1089, 1104), (1062, 742, 747), (775, 1163, 529), (1078, 895, 1112), (1148, 1151, 525), (1010, 838, 1153), (805, 1085, 1115), (940, 425, 735), (914, 409, 892), (758, 756, 909), (833, 1025, 1094), (930, 798, 914), (833, 1094, 731), (415, 417, 894), (605, 537, 1046), (752, 529, 1163), (1171, 914, 798), (394, 1214, 736), (601, 602, 1046), (1153, 848, 827), (800, 829, 847), (1227, 409, 808), (879, 408, 602), (1103, 1089, 1116), (841, 1172, 1140), (752, 1163, 731), (1190, 1062, 747), (1062, 1190, 1193), (752, 731, 599), (1155, 800, 1107), (854, 1078, 1134), (1025, 832, 1094), (852, 740, 621), (1125, 1020, 764), (567, 595, 615), (1167, 1134, 906), (423, 787, 1193), (1084, 777, 798), (1062, 1193, 1195), (409, 1227, 892), (1046, 537, 601), (907, 758, 909), (411, 1223, 569), (784, 752, 599), (925, 829, 826), (1155, 767, 800), (742, 931, 747), (787, 423, 906), (815, 1159, 1185), (1084, 1061, 777), (841, 1083, 1075), (1140, 1138, 1083), (1190, 888, 423), (476, 1131, 764), (1122, 847, 1167), (1025, 826, 832), (1076, 1108, 1199), (836, 494, 833), (1078, 854, 1120), (1171, 735, 425), (770, 1196, 1198), (892, 1227, 878), (784, 809, 752), (1148, 525, 515), (1061, 429, 1193), (847, 1122, 1168), (930, 1084, 798), (1092, 768, 879), (770, 1138, 1196), (1190, 747, 888), (892, 930, 914), (1167, 1146, 507), (1224, 1062, 1195), (740, 397, 734), (1092, 1171, 425), (1131, 753, 1118), (995, 905, 985), (895, 735, 1112), (1078, 1120, 940), (768, 408, 879), (1108, 917, 1199), (409, 914, 808), (925, 826, 1025), (815, 778, 1159), (833, 731, 476), (1108, 1076, 1196), (777, 906, 1134), (579, 904, 819), (517, 1083, 1138), (1122, 906, 423), (940, 1120, 799), (1134, 1194, 854), (1084, 745, 1061), (1164, 832, 1158), (747, 842, 888), (909, 756, 750), (917, 1006, 1130), (1167, 847, 1146), (735, 798, 1112), (1099, 1224, 1195), (1146, 847, 829), (1164, 750, 756), (841, 1140, 1083), (507, 1146, 925), (767, 859, 861), (784, 599, 1164), (909, 862, 1127), (826, 800, 1158), (1130, 1014, 874), (917, 1108, 1196), (1076, 1198, 1196), (1015, 1007, 1143), (800, 608, 1158), (1014, 1206, 874), (1076, 1081, 1085), (870, 878, 517), (731, 1094, 599), (784, 1164, 756), (1156, 1096, 1174), (767, 861, 755), (1115, 1212, 1216), (762, 1100, 1106), (591, 630, 562), (599, 832, 1164), (1199, 1081, 1076), (1099, 1076, 1085), (1158, 832, 826), (1090, 1077, 1100), (935, 1162, 1136), (1111, 1212, 1115), (1081, 1115, 1085), (1014, 1130, 1006), (1197, 770, 1198), (917, 1130, 1199), (1087, 1077, 1105), (909, 750, 862), (1081, 1111, 1115), (1099, 1195, 1197), (1015, 1143, 762), (826, 829, 800), (1077, 1090, 1105), (1168, 888, 842), (762, 1106, 1015), (1099, 1085, 1074), (1142, 762, 1143), (1224, 1099, 1074), (1168, 1155, 1107), (1118, 417, 1125), (805, 1074, 1085), (1084, 930, 745), (1140, 917, 1196), (507, 1194, 1167), (1061, 745, 429), (1197, 1076, 1099), (429, 1197, 1195), (1197, 1198, 1076), (1199, 1130, 874), (1140, 1196, 1138), (1149, 1179, 734), (429, 1195, 1193), (774, 795, 796), (408, 768, 425), (732, 1176, 766)])
me_cone.materials.append(mat_material_001)
me_cone.use_remesh_preserve_volume = False
me_cone.use_remesh_preserve_attributes = False
me_cone.use_mirror_vertex_groups = False
me_cone.update()

# ---- objects
ob_cone = bpy.data.objects.new('Cone', me_cone)

# ---- transforms, parenting, visibility, modifiers, constraints
ob_cone.location = (-0.01135, 0.01287, -0.02653)
ob_cone.rotation_euler = (-9.424, 0.002529, 28.09)
ob_cone.lineart.crease_threshold = 0.0
_m = ob_cone.modifiers.new('Subsurf', 'SUBSURF')
_m.uv_smooth = 'PRESERVE_CORNERS'
_m.quality = 2
_m.levels = 2
_m.show_only_control_edges = False
_m = ob_cone.modifiers.new('Decimate', 'DECIMATE')
_m.ratio = 0.2
_m.invert_vertex_group = True

# ---- collection membership
col_collection_1.objects.link(ob_cone)

# ---- scene / render settings (as saved in the file)
scene.frame_start = 1; scene.frame_end = 250; scene.frame_set(31)
scene.render.engine = 'BLENDER_EEVEE_NEXT'
scene.render.resolution_percentage = 50
scene.render.dither_intensity = 0.0
scene.cycles.use_denoising = False
scene.cycles.samples = 128
scene.cycles.sampling_pattern = 'TABULATED_SOBOL'
scene.cycles.use_adaptive_sampling = False
scene.cycles.use_light_tree = False
scene.cycles.blur_glossy = 0.0
scene.cycles.sample_clamp_indirect = 0.0
scene.view_settings.view_transform = 'Standard'
bpy.context.view_layer.update()

# ---- added for rendering (the .blend has no active camera and no usable light): camera, sun
cam_auto = bpy.data.cameras.new('AutoCamera')
cam_auto.lens = 50.0
cam_auto.sensor_width = 36.0
cam_auto.clip_end = 1000.0
ob_auto_camera = bpy.data.objects.new('AutoCamera', cam_auto)
scene.collection.objects.link(ob_auto_camera)
ob_auto_camera.location = (3.34556, -4.01406, 3.06338)
ob_auto_camera.rotation_euler = (1.09748, -7.21219e-08, 0.694738)
scene.camera = ob_auto_camera
light_auto_sun = bpy.data.lights.new('AutoSun', 'SUN')
light_auto_sun.energy = 3.0
light_auto_sun.angle = 0.0523599
ob_auto_sun = bpy.data.objects.new('AutoSun', light_auto_sun)
scene.collection.objects.link(ob_auto_sun)
ob_auto_sun.rotation_euler = (0.872665, 0.174533, 0.523599)
bpy.context.view_layer.update()
